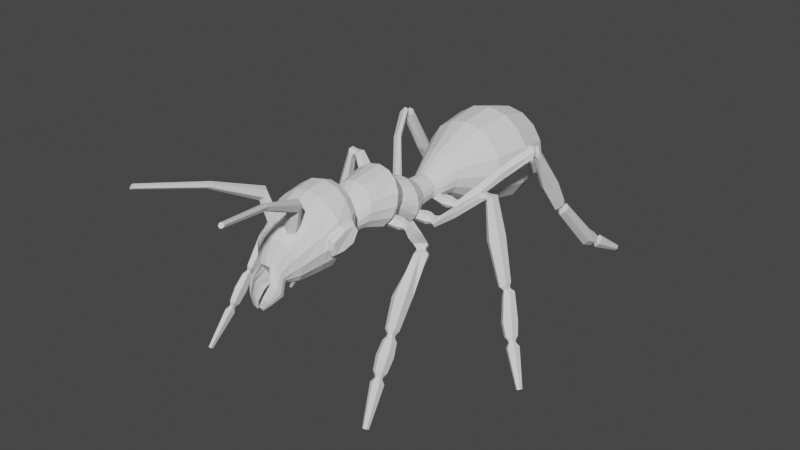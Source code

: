# Source: AntModelOnly.blend  (saved by Blender 3.4.6; exported with 4.5.12 LTS)
import bpy
from mathutils import Matrix  # noqa: F401  (used for matrix-valued properties, if any)

bpy.ops.wm.read_factory_settings(use_empty=True)
scene = bpy.context.scene
scene.name = 'Scene'

# ---- collections
col_model = bpy.data.collections.new('Model'); scene.collection.children.link(col_model)

# ---- world
world_world = bpy.data.worlds.new('World'); scene.world = world_world
world_world.use_nodes = True; world_world.node_tree.nodes.clear()
_N = world_world.node_tree.nodes; _L = world_world.node_tree.links
n0 = _N.new('ShaderNodeOutputWorld'); n0.name = 'World Output'; n0.location = (300, 300)
n1 = _N.new('ShaderNodeBackground'); n1.name = 'Background'; n1.location = (10, 300)
n1.inputs[0].default_value = (0.05088, 0.05088, 0.05088, 1.0)
_L.new(n1.outputs[0], n0.inputs[0])
n0.is_active_output = True
world_world.color = (0.05088, 0.05088, 0.05088)
world_world.use_sun_shadow = False
world_world.sun_shadow_jitter_overblur = 0.0

# ---- meshes
me_circle = bpy.data.meshes.new('Circle')
me_circle.from_pydata([(0.0, 1.721, 1.489), (0.0, 1.599, 1.041), (0.1071, 1.615, 1.066), (0.1903, 1.617, 1.097), (0.211, 1.659, 1.166), (0.2208, 1.683, 1.265), (0.2099, 1.688, 1.373), (0.1865, 1.678, 1.464), (0.1028, 1.714, 1.469), (0.0, 1.518, 1.747), (0.0, 1.419, 0.9799), (0.1385, 1.438, 1.018), (0.2667, 1.469, 1.084), (0.3627, 1.497, 1.205), (0.3925, 1.503, 1.355), (0.3627, 1.509, 1.505), (0.2776, 1.514, 1.632), (0.1502, 1.517, 1.717), (0.0, 1.2, 1.837), (0.0, 1.165, 0.9368), (0.1723, 1.166, 0.9711), (0.3184, 1.17, 1.069), (0.416, 1.176, 1.215), (0.4502, 1.182, 1.387), (0.416, 1.189, 1.559), (0.3184, 1.195, 1.705), (0.1723, 1.198, 1.802), (0.0, 0.849, 1.799), (0.0, 0.8182, 1.006), (0.1518, 0.8194, 1.037), (0.2805, 0.8228, 1.122), (0.3665, 0.8278, 1.251), (0.3967, 0.8336, 1.403), (0.3665, 0.8395, 1.554), (0.2805, 0.8445, 1.683), (0.1518, 0.8479, 1.769), (0.0, 0.4889, 1.64), (0.0, 0.473, 1.23), (0.07862, 0.4736, 1.245), (0.1453, 0.4753, 1.29), (0.1898, 0.4779, 1.356), (0.2054, 0.4809, 1.435), (0.1898, 0.484, 1.513), (0.1453, 0.4866, 1.58), (0.07862, 0.4883, 1.624), (0.0, 0.2652, 1.495), (0.0, 0.2558, 1.254), (0.06934, 0.3128, 1.264), (0.08499, 0.2816, 1.287), (0.1151, 0.2895, 1.316), (0.1207, 0.2605, 1.375), (0.1115, 0.2623, 1.421), (0.08533, 0.2638, 1.46), (0.04618, 0.2648, 1.486), (0.0, 0.1015, 1.498), (0.0, 0.09092, 1.227), (0.08048, 0.02393, 1.224), (0.1044, 0.05333, 1.261), (0.1442, 0.03295, 1.289), (0.1357, 0.09619, 1.363), (0.1254, 0.0982, 1.415), (0.09594, 0.09991, 1.459), (0.05192, 0.1011, 1.488), (0.0, -0.05274, 1.597), (0.0, -0.09155, 1.169), (0.0963, -0.02585, 1.216), (0.136, -0.04624, 1.244), (0.16, -0.01684, 1.281), (0.215, -0.07214, 1.383), (0.1987, -0.06472, 1.465), (0.1521, -0.05842, 1.534), (0.0823, -0.05422, 1.581), (0.0, -0.1552, 1.614), (0.0, -0.2776, 1.319), (0.09988, -0.3544, 1.327), (0.133, -0.3132, 1.366), (0.1839, -0.3352, 1.401), (0.1597, -0.2164, 1.467), (0.1475, -0.193, 1.523), (0.1129, -0.1732, 1.571), (0.0611, -0.1599, 1.603), (0.0, -0.3156, 1.789), (0.0, -0.526, 1.282), (0.1176, -0.4175, 1.323), (0.1685, -0.4395, 1.358), (0.2017, -0.3983, 1.397), (0.2744, -0.4208, 1.535), (0.2535, -0.3806, 1.632), (0.1941, -0.3465, 1.714), (0.105, -0.3237, 1.769), (0.0, -0.6211, 1.747), (0.0, -0.6695, 1.339), (0.07847, -0.6676, 1.355), (0.145, -0.6624, 1.399), (0.1894, -0.6545, 1.465), (0.2051, -0.6453, 1.543), (0.1894, -0.636, 1.621), (0.145, -0.6282, 1.687), (0.07847, -0.6229, 1.731), (0.0, -0.7814, 1.555), (0.0, -0.8538, 1.347), (0.04217, -0.8511, 1.355), (0.07793, -0.8432, 1.377), (0.1018, -0.8315, 1.411), (0.1102, -0.8176, 1.451), (0.1018, -0.8038, 1.491), (0.07793, -0.792, 1.524), (0.04217, -0.7842, 1.547), (0.0, -0.8851, 1.853), (0.0, -0.9665, 1.273), (0.1122, -0.9634, 1.295), (0.2072, -0.9546, 1.358), (0.2708, -0.9414, 1.452), (0.2814, -0.9243, 1.556), (0.2708, -0.9102, 1.674), (0.2072, -0.897, 1.768), (0.1122, -0.8882, 1.831), (0.0, -0.964, 1.883), (0.0, -1.056, 1.227), (0.1269, -1.053, 1.252), (0.2344, -1.043, 1.323), (0.3177, -1.068, 1.506), (0.3325, -1.015, 1.6), (0.3143, -1.031, 1.659), (0.2344, -0.9774, 1.787), (0.1269, -0.9675, 1.858), (0.0, -1.142, 1.858), (0.0, -1.151, 1.196), (0.1269, -1.151, 1.221), (0.2344, -1.15, 1.293), (0.3145, -1.161, 1.461), (0.3545, -1.061, 1.504), (0.3063, -1.149, 1.693), (0.2344, -1.143, 1.761), (0.1269, -1.142, 1.833), (0.0, -1.305, 1.782), (0.0, -1.252, 1.192), (0.1134, -1.254, 1.214), (0.2096, -1.26, 1.278), (0.2916, -1.24, 1.443), (0.304, -1.269, 1.494), (0.2906, -1.249, 1.576), (0.1445, -1.386, 1.675), (0.09789, -1.372, 1.708), (0.0, -1.542, 1.614), (0.0, -1.408, 1.192), (0.08471, -1.413, 1.208), (0.1565, -1.428, 1.254), (0.2045, -1.449, 1.322), (0.2214, -1.475, 1.403), (0.2045, -1.5, 1.484), (0.1427, -1.434, 1.641), (0.0943, -1.466, 1.639), (0.0, -1.626, 1.417), (0.0, -1.484, 1.221), (0.04622, -1.49, 1.228), (0.0854, -1.505, 1.249), (0.1116, -1.528, 1.281), (0.1208, -1.555, 1.319), (0.1116, -1.582, 1.356), (0.0854, -1.605, 1.388), (0.04622, -1.62, 1.409), (0.09927, 1.764, 1.331), (0.0, 1.785, 1.327), (0.1022, 1.751, 1.227), (0.0, 1.773, 1.211), (0.1025, 1.699, 1.14), (0.0, 1.702, 1.122), (0.0, -1.593, 1.372), (0.0, -1.555, 1.319), (0.0, -1.517, 1.266), (0.06332, -1.59, 1.368), (0.06933, -1.555, 1.319), (0.05969, -1.529, 1.26), (0.09067, -1.562, 1.142), (0.1299, -1.577, 1.164), (0.156, -1.6, 1.195), (0.1652, -1.627, 1.233), (0.152, -1.653, 1.269), (0.1143, -1.668, 1.291), (0.09061, -1.672, 1.294), (0.09568, -1.656, 1.273), (0.1138, -1.627, 1.233), (0.1078, -1.592, 1.184), (0.06167, -1.654, 1.095), (0.08309, -1.662, 1.107), (0.09741, -1.675, 1.124), (0.1024, -1.69, 1.145), (0.09741, -1.704, 1.165), (0.08309, -1.717, 1.182), (0.06167, -1.725, 1.194), (0.07102, -1.709, 1.171), (0.07431, -1.69, 1.145), (0.07102, -1.67, 1.118), (0.02536, -1.696, 1.06), (0.03672, -1.701, 1.067), (0.04431, -1.707, 1.076), (0.04697, -1.715, 1.087), (0.04431, -1.723, 1.098), (0.03672, -1.73, 1.107), (0.02536, -1.734, 1.113), (0.03032, -1.725, 1.101), (0.03206, -1.715, 1.087), (0.03032, -1.705, 1.072), (0.3297, -1.009, 1.556), (0.3055, -1.028, 1.43), (0.3063, -0.9924, 1.681), (0.3063, -1.148, 1.4), (0.3174, -1.14, 1.65), (0.2911, -1.304, 1.483), (0.2739, -1.268, 1.374), (0.2739, -1.289, 1.6), (0.3698, -1.007, 1.604), (0.3529, -1.029, 1.661), (0.3468, -1.16, 1.461), (0.329, -1.243, 1.44), (0.3297, -1.261, 1.499), (0.3269, -1.261, 1.576), (0.3486, -1.139, 1.644), (0.3879, -1.069, 1.507), (0.3944, -1.025, 1.595), (0.3797, -1.048, 1.643), (0.3713, -1.158, 1.468), (0.3553, -1.227, 1.459), (0.3514, -1.251, 1.504), (0.3626, -1.252, 1.565), (0.3703, -1.14, 1.629), (0.1134, -1.303, 1.76), (0.2096, -1.297, 1.696), (0.08471, -1.537, 1.598), (0.04948, -1.404, 1.705), (0.1565, -1.522, 1.552), (0.04768, -1.452, 1.671), (0.217, -1.419, 1.903), (0.1704, -1.414, 1.938), (0.2152, -1.455, 1.857), (0.1668, -1.486, 1.846), (0.122, -1.445, 1.927), (0.1202, -1.481, 1.881), (0.3072, -1.836, 2.075), (0.2833, -1.833, 2.092), (0.3063, -1.854, 2.051), (0.2814, -1.87, 2.045), (0.2585, -1.849, 2.087), (0.2575, -1.868, 2.063), (0.4741, -2.379, 2.201), (0.4563, -2.377, 2.215), (0.4734, -2.393, 2.184), (0.4549, -2.405, 2.179), (0.4378, -2.389, 2.21), (0.4371, -2.403, 2.193), (0.1129, -0.2597, 1.363), (0.0611, -0.273, 1.331), (0.1475, -0.2398, 1.41), (0.1941, -0.4952, 1.356), (0.105, -0.518, 1.301), (0.2535, -0.4611, 1.438), (0.09594, 0.09247, 1.267), (0.05192, 0.09133, 1.237), (0.1254, 0.09417, 1.311), (0.1521, -0.08586, 1.231), (0.0823, -0.09007, 1.185), (0.1987, -0.07957, 1.301), (0.1202, 0.384, 1.29), (0.1297, 0.3286, 1.32), (0.17, 0.3886, 1.41), (0.157, 0.3912, 1.475), (0.1202, 0.3933, 1.53), (0.06504, 0.3947, 1.567), (0.0, 0.382, 1.24), (0.0, 0.3952, 1.579), (0.08385, 0.3519, 1.269), (0.08533, 0.2572, 1.289), (0.04618, 0.2562, 1.263), (0.1115, 0.2587, 1.329), (0.157, 0.3861, 1.345), (0.06504, 0.3825, 1.253), (0.114, 0.3598, 1.297), (0.227, -0.3544, 1.327), (0.227, -0.3132, 1.366), (0.227, -0.3352, 1.401), (0.227, -0.4175, 1.323), (0.227, -0.4395, 1.358), (0.227, -0.3983, 1.397), (0.7402, -0.9986, 1.153), (0.7927, -0.9391, 1.134), (0.7978, -0.863, 1.084), (0.7503, -0.8463, 1.052), (0.6927, -0.982, 1.121), (0.6978, -0.9057, 1.071), (0.8518, -1.496, 0.2523), (0.8693, -1.479, 0.2438), (0.8852, -1.486, 0.2514), (0.8501, -1.52, 0.2683), (0.866, -1.526, 0.2759), (0.8835, -1.51, 0.2674), (0.2766, -0.3544, 1.327), (0.3729, -0.3544, 1.327), (0.3129, -0.36, 1.336), (0.3366, -0.36, 1.336), (0.3729, -0.3132, 1.366), (0.2766, -0.3132, 1.366), (0.3366, -0.3295, 1.365), (0.3129, -0.3295, 1.365), (0.3729, -0.3352, 1.401), (0.2766, -0.3352, 1.401), (0.3366, -0.3458, 1.391), (0.3129, -0.3458, 1.391), (0.3729, -0.4175, 1.323), (0.2766, -0.4175, 1.323), (0.3366, -0.4069, 1.333), (0.3129, -0.4069, 1.333), (0.2766, -0.4395, 1.358), (0.3729, -0.4395, 1.358), (0.3129, -0.4232, 1.359), (0.3366, -0.4232, 1.359), (0.2766, -0.3983, 1.397), (0.3729, -0.3983, 1.397), (0.3129, -0.3926, 1.388), (0.3366, -0.3926, 1.388), (0.6661, -0.5895, 1.37), (0.7089, -0.6376, 1.32), (0.6871, -0.6177, 1.362), (0.6959, -0.6277, 1.352), (0.757, -0.6131, 1.337), (0.7143, -0.565, 1.387), (0.7259, -0.6125, 1.362), (0.717, -0.6025, 1.373), (0.7676, -0.6373, 1.369), (0.7248, -0.5892, 1.419), (0.7324, -0.6275, 1.382), (0.7235, -0.6175, 1.393), (0.6713, -0.6864, 1.334), (0.6286, -0.6383, 1.385), (0.6726, -0.658, 1.361), (0.6637, -0.6481, 1.371), (0.6391, -0.6625, 1.417), (0.6819, -0.7106, 1.366), (0.6703, -0.6631, 1.391), (0.6791, -0.6731, 1.381), (0.6872, -0.6379, 1.434), (0.73, -0.6861, 1.384), (0.7002, -0.6478, 1.402), (0.709, -0.6578, 1.392), (0.7336, -1.056, 0.8692), (0.7494, -1.104, 0.7994), (0.7548, -1.082, 0.8485), (0.7578, -1.091, 0.8352), (0.7878, -1.066, 0.7819), (0.7719, -1.018, 0.8517), (0.7798, -1.069, 0.8252), (0.7768, -1.06, 0.8385), (0.8225, -1.081, 0.7997), (0.8066, -1.033, 0.8695), (0.7997, -1.078, 0.8354), (0.7967, -1.068, 0.8487), (0.7457, -1.157, 0.8346), (0.7299, -1.109, 0.9044), (0.7557, -1.121, 0.8554), (0.7526, -1.112, 0.8688), (0.7645, -1.123, 0.9222), (0.7804, -1.171, 0.8524), (0.7725, -1.12, 0.879), (0.7756, -1.129, 0.8656), (0.8029, -1.085, 0.9048), (0.8188, -1.133, 0.835), (0.7946, -1.098, 0.869), (0.7976, -1.108, 0.8556), (0.7686, -1.242, 0.6002), (0.7812, -1.29, 0.5299), (0.7892, -1.268, 0.579), (0.7915, -1.277, 0.566), (0.8198, -1.253, 0.5113), (0.8072, -1.204, 0.5816), (0.813, -1.256, 0.5556), (0.8107, -1.247, 0.5687), (0.8547, -1.268, 0.528), (0.8421, -1.22, 0.5983), (0.8325, -1.265, 0.5649), (0.8301, -1.256, 0.578), (0.7775, -1.342, 0.5653), (0.7648, -1.294, 0.6356), (0.7895, -1.306, 0.5857), (0.7871, -1.297, 0.5987), (0.7998, -1.309, 0.6524), (0.8124, -1.358, 0.5821), (0.8065, -1.306, 0.608), (0.8089, -1.315, 0.595), (0.8384, -1.272, 0.6337), (0.851, -1.32, 0.5634), (0.8281, -1.285, 0.5977), (0.8304, -1.294, 0.5846), (0.5651, -0.4323, 1.333), (0.541, -0.4987, 1.306), (0.5056, -0.5412, 1.342), (0.5484, -0.4369, 1.378), (0.5098, -0.5101, 1.396), (0.499, -0.5526, 1.376), (0.7985, -1.122, 0.6727), (0.7501, -1.169, 0.6954), (0.7455, -1.235, 0.7397), (0.8421, -1.141, 0.6944), (0.8375, -1.206, 0.7388), (0.7891, -1.254, 0.7614), (0.8165, -1.393, 0.3911), (0.8138, -1.431, 0.4168), (0.8446, -1.366, 0.3776), (0.87, -1.377, 0.3897), (0.8672, -1.415, 0.4154), (0.8392, -1.442, 0.429), (0.2032, 0.03441, 1.218), (0.2032, 0.07559, 1.257), (0.2032, 0.0536, 1.293), (0.2032, -0.02876, 1.215), (0.2032, -0.05075, 1.25), (0.2032, -0.009572, 1.289), (0.8285, 0.08851, 1.188), (0.881, 0.148, 1.207), (0.8861, 0.2392, 1.208), (0.8386, 0.271, 1.192), (0.781, 0.1203, 1.171), (0.7861, 0.2115, 1.173), (1.305, -0.09338, 0.04932), (1.323, -0.07479, 0.05194), (1.336, -0.0836, 0.06194), (1.301, -0.1208, 0.05671), (1.315, -0.1296, 0.06671), (1.332, -0.111, 0.06933), (0.2528, 0.03441, 1.218), (0.3491, 0.03441, 1.218), (0.2891, 0.02872, 1.227), (0.3129, 0.02872, 1.227), (0.3491, 0.07559, 1.257), (0.2528, 0.07559, 1.257), (0.3129, 0.05924, 1.256), (0.2891, 0.05924, 1.256), (0.3491, 0.0536, 1.293), (0.2528, 0.0536, 1.293), (0.3129, 0.04294, 1.283), (0.2891, 0.04294, 1.283), (0.3491, -0.02876, 1.215), (0.2528, -0.02876, 1.215), (0.3129, -0.01811, 1.225), (0.2891, -0.01811, 1.225), (0.2528, -0.05075, 1.25), (0.3491, -0.05075, 1.25), (0.2891, -0.03441, 1.251), (0.3129, -0.03441, 1.251), (0.2528, -0.009572, 1.289), (0.3491, -0.009572, 1.289), (0.2891, -0.003883, 1.28), (0.3129, -0.003883, 1.28), (0.6849, 0.2209, 1.484), (0.738, 0.2164, 1.495), (0.7118, 0.2136, 1.5), (0.7287, 0.2118, 1.501), (0.7655, 0.258, 1.522), (0.6452, 0.2291, 1.488), (0.7306, 0.2377, 1.525), (0.7135, 0.2392, 1.524), (0.7863, 0.2368, 1.551), (0.6607, 0.2379, 1.547), (0.7284, 0.2244, 1.547), (0.7116, 0.2262, 1.546), (0.7311, 0.1544, 1.496), (0.6861, 0.1621, 1.483), (0.7246, 0.1727, 1.499), (0.7078, 0.1745, 1.498), (0.6721, 0.1409, 1.516), (0.7513, 0.1431, 1.52), (0.7056, 0.1612, 1.52), (0.7224, 0.1607, 1.52), (0.6635, 0.1825, 1.554), (0.7794, 0.1745, 1.553), (0.7075, 0.1871, 1.544), (0.7243, 0.1853, 1.545), (0.9284, 0.1666, 0.7991), (0.9704, 0.1666, 0.7239), (0.9585, 0.1572, 0.7761), (0.9665, 0.1572, 0.7617), (1.005, 0.2078, 0.7429), (0.9624, 0.2078, 0.8182), (0.9861, 0.1809, 0.7726), (0.9781, 0.1809, 0.787), (1.035, 0.1858, 0.7602), (0.9933, 0.1858, 0.8354), (1.004, 0.1683, 0.7825), (0.9957, 0.1683, 0.7969), (0.9671, 0.1034, 0.722), (0.9251, 0.1034, 0.7973), (0.9647, 0.121, 0.7606), (0.9566, 0.121, 0.775), (0.9559, 0.08145, 0.8145), (0.998, 0.08145, 0.7393), (0.9743, 0.1084, 0.7849), (0.9823, 0.1084, 0.7705), (0.99, 0.1226, 0.8336), (1.032, 0.1226, 0.7583), (0.9939, 0.132, 0.7958), (1.002, 0.132, 0.7814), (1.097, 0.04745, 0.4088), (1.135, 0.02182, 0.3357), (1.125, 0.02839, 0.3888), (1.132, 0.02364, 0.3753), (1.173, 0.06281, 0.3415), (1.135, 0.08845, 0.4146), (1.154, 0.04646, 0.3785), (1.147, 0.05121, 0.392), (1.203, 0.04339, 0.3635), (1.165, 0.06902, 0.4367), (1.17, 0.03565, 0.3908), (1.163, 0.0404, 0.4043), (1.125, -0.03861, 0.352), (1.087, -0.01297, 0.4251), (1.127, -0.009986, 0.3843), (1.12, -0.005231, 0.3979), (1.117, -0.0324, 0.4472), (1.155, -0.05803, 0.374), (1.136, -0.01604, 0.4102), (1.143, -0.0208, 0.3966), (1.155, 0.0086, 0.453), (1.193, -0.01703, 0.3798), (1.158, 0.006776, 0.4134), (1.165, 0.002021, 0.3998), (0.4939, 0.1926, 1.369), (0.4986, 0.1528, 1.319), (0.4966, 0.04664, 1.317), (0.475, 0.1776, 1.402), (0.4668, 0.08177, 1.399), (0.4806, 0.01114, 1.357), (1.092, 0.1404, 0.5173), (1.043, 0.08865, 0.5093), (1.032, 0.01278, 0.5297), (1.128, 0.1163, 0.5457), (1.116, 0.04039, 0.5661), (1.068, -0.01135, 0.5581), (1.22, -0.03578, 0.1925), (1.213, -0.07969, 0.2043), (1.248, -0.005988, 0.1967), (1.27, -0.0201, 0.2127), (1.263, -0.06401, 0.2246), (1.235, -0.0938, 0.2204), (0.1941, 0.3353, 1.254), (0.1903, 0.3658, 1.293), (0.1938, 0.3524, 1.328), (0.1941, 0.2721, 1.251), (0.1941, 0.2501, 1.286), (0.1956, 0.2847, 1.327), (0.7073, 1.056, 1.29), (0.7599, 1.115, 1.309), (0.7649, 1.206, 1.31), (0.7174, 1.238, 1.294), (0.6598, 1.087, 1.273), (0.6649, 1.179, 1.275), (0.819, 2.285, 0.2463), (0.8365, 2.293, 0.2636), (0.8523, 2.286, 0.2563), (0.8173, 2.271, 0.2216), (0.8331, 2.264, 0.2143), (0.8506, 2.271, 0.2316), (0.2437, 0.3353, 1.254), (0.3548, 0.365, 1.286), (0.2813, 0.3302, 1.263), (0.3087, 0.3318, 1.26), (0.339, 0.3742, 1.335), (0.2416, 0.3643, 1.293), (0.3061, 0.3612, 1.291), (0.28, 0.3598, 1.292), (0.3382, 0.3395, 1.342), (0.2435, 0.3524, 1.328), (0.3111, 0.3482, 1.314), (0.2811, 0.3444, 1.318), (0.3751, 0.323, 1.241), (0.2437, 0.2721, 1.251), (0.31, 0.286, 1.256), (0.2821, 0.2837, 1.259), (0.2437, 0.2501, 1.286), (0.3713, 0.2862, 1.249), (0.2822, 0.2674, 1.285), (0.3101, 0.2699, 1.282), (0.245, 0.2843, 1.327), (0.3517, 0.3011, 1.296), (0.2823, 0.2969, 1.315), (0.3117, 0.3046, 1.309), (0.6567, 0.8344, 1.701), (0.6608, 0.911, 1.673), (0.6739, 0.8647, 1.692), (0.6747, 0.8806, 1.686), (0.6645, 0.9303, 1.726), (0.6605, 0.8537, 1.754), (0.6771, 0.8926, 1.719), (0.6762, 0.8767, 1.725), (0.7057, 0.9303, 1.732), (0.7016, 0.8537, 1.76), (0.7026, 0.8926, 1.723), (0.7018, 0.8768, 1.729), (0.6982, 0.8917, 1.626), (0.6941, 0.8151, 1.654), (0.698, 0.8686, 1.657), (0.6972, 0.8527, 1.663), (0.7353, 0.8151, 1.66), (0.7393, 0.8917, 1.632), (0.7227, 0.8527, 1.666), (0.7236, 0.8686, 1.661), (0.739, 0.8344, 1.713), (0.7431, 0.911, 1.685), (0.7251, 0.8648, 1.7), (0.7259, 0.8806, 1.694), (0.7007, 1.317, 1.062), (0.7166, 1.371, 0.9963), (0.7219, 1.33, 1.032), (0.7249, 1.34, 1.019), (0.755, 1.398, 1.028), (0.7391, 1.344, 1.094), (0.747, 1.356, 1.037), (0.7439, 1.346, 1.05), (0.7896, 1.377, 1.019), (0.7738, 1.323, 1.085), (0.7669, 1.344, 1.032), (0.7638, 1.333, 1.045), (0.7129, 1.323, 0.9557), (0.697, 1.269, 1.021), (0.7228, 1.312, 0.9957), (0.7198, 1.302, 1.008), (0.7317, 1.248, 1.012), (0.7476, 1.301, 0.9468), (0.7397, 1.29, 1.003), (0.7427, 1.3, 0.9905), (0.7701, 1.275, 1.044), (0.7859, 1.329, 0.9785), (0.7617, 1.306, 1.021), (0.7647, 1.316, 1.009), (0.7357, 1.922, 0.4785), (0.7483, 1.995, 0.4345), (0.7563, 1.945, 0.4534), (0.7587, 1.959, 0.4452), (0.787, 2.012, 0.4727), (0.7743, 1.939, 0.5167), (0.7802, 1.968, 0.4665), (0.7778, 1.954, 0.4747), (0.8219, 1.996, 0.4566), (0.8092, 1.923, 0.5005), (0.7996, 1.959, 0.4575), (0.7973, 1.945, 0.4657), (0.7446, 1.963, 0.3801), (0.732, 1.89, 0.424), (0.7566, 1.941, 0.4149), (0.7542, 1.927, 0.4231), (0.7669, 1.874, 0.4078), (0.7795, 1.948, 0.3639), (0.7737, 1.918, 0.4141), (0.776, 1.932, 0.4059), (0.8055, 1.891, 0.4461), (0.8182, 1.964, 0.4021), (0.7952, 1.927, 0.4354), (0.7975, 1.941, 0.4272), (0.5539, 0.6209, 1.611), (0.5562, 0.6316, 1.571), (0.5748, 0.6216, 1.524), (0.5665, 0.5855, 1.615), (0.601, 0.5792, 1.58), (0.6008, 0.6011, 1.513), (0.7656, 1.842, 0.5932), (0.7172, 1.823, 0.5448), (0.7126, 1.783, 0.4764), (0.8093, 1.822, 0.5733), (0.8046, 1.782, 0.505), (0.7563, 1.762, 0.4565), (0.7836, 2.14, 0.3404), (0.7809, 2.117, 0.3008), (0.8117, 2.152, 0.3682), (0.8371, 2.141, 0.3564), (0.8344, 2.117, 0.3169), (0.8063, 2.106, 0.2891)], [], [(5, 14, 13, 4), (6, 15, 14, 5), (7, 16, 15, 6), (8, 17, 16, 7), (0, 9, 17, 8), (2, 11, 10, 1), (3, 12, 11, 2), (4, 13, 12, 3), (13, 22, 21, 12), (14, 23, 22, 13), (15, 24, 23, 14), (16, 25, 24, 15), (17, 26, 25, 16), (9, 18, 26, 17), (11, 20, 19, 10), (12, 21, 20, 11), (18, 27, 35, 26), (20, 29, 28, 19), (21, 30, 29, 20), (22, 31, 30, 21), (23, 32, 31, 22), (24, 33, 32, 23), (25, 34, 33, 24), (26, 35, 34, 25), (34, 43, 42, 33), (35, 44, 43, 34), (27, 36, 44, 35), (29, 38, 37, 28), (30, 39, 38, 29), (31, 40, 39, 30), (32, 41, 40, 31), (33, 42, 41, 32), (265, 50, 274, 275), (266, 51, 50, 265), (267, 52, 51, 266), (268, 53, 52, 267), (270, 45, 53, 268), (276, 273, 46, 269), (45, 54, 62, 53), (273, 258, 55, 46), (272, 257, 258, 273), (274, 259, 257, 272), (50, 59, 259, 274), (51, 60, 59, 50), (52, 61, 60, 51), (53, 62, 61, 52), (61, 70, 69, 60), (62, 71, 70, 61), (54, 63, 71, 62), (258, 261, 64, 55), (59, 68, 262, 259), (60, 69, 68, 59), (262, 253, 251, 260), (68, 77, 253, 262), (69, 78, 77, 68), (70, 79, 78, 69), (71, 80, 79, 70), (63, 72, 80, 71), (261, 252, 73, 64), (260, 251, 252, 261), (72, 81, 89, 80), (252, 255, 82, 73), (77, 86, 256, 253), (78, 87, 86, 77), (79, 88, 87, 78), (80, 89, 88, 79), (88, 97, 96, 87), (89, 98, 97, 88), (81, 90, 98, 89), (255, 92, 91, 82), (254, 93, 92, 255), (256, 94, 93, 254), (86, 95, 94, 256), (87, 96, 95, 86), (95, 104, 103, 94), (96, 105, 104, 95), (97, 106, 105, 96), (98, 107, 106, 97), (90, 99, 107, 98), (92, 101, 100, 91), (93, 102, 101, 92), (94, 103, 102, 93), (101, 110, 109, 100), (102, 111, 110, 101), (103, 112, 111, 102), (104, 113, 112, 103), (105, 114, 113, 104), (106, 115, 114, 105), (107, 116, 115, 106), (99, 108, 116, 107), (115, 124, 206, 114), (116, 125, 124, 115), (108, 117, 125, 116), (110, 119, 118, 109), (111, 120, 119, 110), (112, 205, 120, 111), (113, 204, 205, 112), (114, 206, 204, 113), (121, 131, 214, 130), (139, 215, 216, 140), (124, 133, 132, 206), (125, 134, 133, 124), (117, 126, 134, 125), (119, 128, 127, 118), (120, 129, 128, 119), (205, 207, 129, 120), (128, 137, 136, 127), (129, 138, 137, 128), (207, 210, 138, 129), (130, 214, 215, 139), (123, 213, 212, 122), (133, 228, 211, 132), (134, 227, 228, 133), (126, 135, 227, 134), (228, 231, 150, 211), (151, 235, 236, 152), (142, 233, 235, 151), (137, 146, 145, 136), (138, 147, 146, 137), (210, 148, 147, 138), (209, 149, 148, 210), (211, 150, 149, 209), (149, 158, 157, 148), (150, 159, 158, 149), (231, 160, 159, 150), (229, 161, 160, 231), (144, 153, 161, 229), (146, 155, 154, 145), (147, 156, 155, 146), (148, 157, 156, 147), (8, 7, 6, 162), (162, 6, 5, 164), (164, 5, 4, 166), (166, 4, 3, 2), (0, 8, 162, 163), (163, 162, 164, 165), (165, 164, 166, 167), (167, 166, 2, 1), (153, 168, 171, 161), (155, 174, 183, 173), (168, 169, 172, 171), (158, 177, 176, 157), (169, 170, 173, 172), (161, 180, 179, 160), (170, 154, 155, 173), (173, 183, 182, 172), (159, 178, 177, 158), (156, 175, 174, 155), (171, 181, 180, 161), (160, 179, 178, 159), (157, 176, 175, 156), (172, 182, 181, 171), (183, 193, 192, 182), (180, 190, 189, 179), (174, 184, 193, 183), (177, 187, 186, 176), (181, 191, 190, 180), (176, 186, 185, 175), (178, 188, 187, 177), (175, 185, 184, 174), (182, 192, 191, 181), (179, 189, 188, 178), (190, 200, 199, 189), (185, 195, 194, 184), (184, 194, 203, 193), (191, 201, 200, 190), (188, 198, 197, 187), (187, 197, 196, 186), (192, 202, 201, 191), (189, 199, 198, 188), (186, 196, 195, 185), (193, 203, 202, 192), (195, 196, 203, 194), (196, 197, 202, 203), (197, 198, 201, 202), (198, 199, 200, 201), (121, 205, 204, 122), (122, 204, 206, 123), (130, 207, 205, 121), (123, 206, 132, 208), (140, 209, 210, 139), (141, 211, 209, 140), (139, 210, 207, 130), (208, 132, 211, 141), (122, 212, 131, 121), (141, 217, 218, 208), (140, 216, 217, 141), (208, 218, 213, 123), (218, 226, 221, 213), (217, 225, 226, 218), (216, 224, 225, 217), (131, 219, 222, 214), (214, 222, 223, 215), (213, 221, 220, 212), (215, 223, 224, 216), (212, 220, 219, 131), (222, 219, 220, 221, 226, 225, 224, 223), (142, 228, 227, 143), (143, 227, 135, 230), (152, 229, 231, 151), (232, 144, 229, 152), (151, 231, 228, 142), (230, 135, 144, 232), (232, 238, 237, 230), (143, 234, 233, 142), (152, 236, 238, 232), (230, 237, 234, 143), (236, 242, 244, 238), (237, 243, 240, 234), (238, 244, 243, 237), (233, 239, 241, 235), (235, 241, 242, 236), (234, 240, 239, 233), (239, 245, 247, 241), (241, 247, 248, 242), (240, 246, 245, 239), (242, 248, 250, 244), (243, 249, 246, 240), (244, 250, 249, 243), (245, 246, 248, 247), (246, 249, 250, 248), (74, 252, 251, 75), (75, 251, 253, 76), (84, 254, 255, 83), (85, 256, 254, 84), (83, 255, 252, 74), (76, 253, 256, 85), (56, 258, 257, 57), (57, 257, 259, 58), (66, 260, 261, 65), (67, 262, 260, 66), (65, 261, 258, 56), (58, 259, 262, 67), (39, 263, 276, 38), (38, 276, 269, 37), (36, 270, 268, 44), (44, 268, 267, 43), (43, 267, 266, 42), (42, 266, 265, 41), (41, 265, 275, 40), (40, 275, 263, 39), (48, 272, 273, 47), (49, 274, 272, 48), (264, 275, 274, 49), (47, 273, 276, 271), (271, 276, 263, 277), (277, 263, 275, 264), (409, 294, 295, 408), (405, 293, 294, 409), (293, 290, 295, 294), (281, 309, 312, 282), (279, 301, 296, 278), (283, 316, 305, 280), (282, 312, 316, 283), (280, 305, 301, 279), (278, 296, 309, 281), (395, 329, 325, 392), (407, 292, 291, 406), (394, 333, 336, 397), (393, 320, 333, 394), (396, 340, 329, 395), (397, 336, 340, 396), (289, 344, 357, 288), (285, 364, 353, 286), (284, 360, 364, 285), (286, 353, 349, 287), (408, 295, 292, 407), (288, 357, 360, 284), (406, 291, 290, 404), (400, 381, 384, 403), (399, 368, 381, 400), (402, 388, 377, 401), (403, 384, 388, 402), (401, 377, 373, 398), (301, 303, 298, 296), (303, 302, 299, 298), (302, 300, 297, 299), (305, 307, 303, 301), (307, 306, 302, 303), (306, 304, 300, 302), (309, 311, 314, 312), (311, 310, 315, 314), (310, 308, 313, 315), (312, 314, 318, 316), (314, 315, 319, 318), (315, 313, 317, 319), (296, 298, 311, 309), (298, 299, 310, 311), (299, 297, 308, 310), (316, 318, 307, 305), (318, 319, 306, 307), (319, 317, 304, 306), (287, 349, 344, 289), (325, 327, 322, 320), (327, 326, 323, 322), (326, 324, 321, 323), (329, 331, 327, 325), (331, 330, 326, 327), (330, 328, 324, 326), (333, 335, 338, 336), (335, 334, 339, 338), (334, 332, 337, 339), (336, 338, 342, 340), (338, 339, 343, 342), (339, 337, 341, 343), (320, 322, 335, 333), (322, 323, 334, 335), (323, 321, 332, 334), (340, 342, 331, 329), (342, 343, 330, 331), (343, 341, 328, 330), (392, 325, 320, 393), (349, 351, 346, 344), (351, 350, 347, 346), (350, 348, 345, 347), (353, 355, 351, 349), (355, 354, 350, 351), (354, 352, 348, 350), (357, 359, 362, 360), (359, 358, 363, 362), (358, 356, 361, 363), (360, 362, 366, 364), (362, 363, 367, 366), (363, 361, 365, 367), (344, 346, 359, 357), (346, 347, 358, 359), (347, 345, 356, 358), (364, 366, 355, 353), (366, 367, 354, 355), (367, 365, 352, 354), (404, 290, 293, 405), (373, 375, 370, 368), (375, 374, 371, 370), (374, 372, 369, 371), (377, 379, 375, 373), (379, 378, 374, 375), (378, 376, 372, 374), (381, 383, 386, 384), (383, 382, 387, 386), (382, 380, 385, 387), (384, 386, 390, 388), (386, 387, 391, 390), (387, 385, 389, 391), (368, 370, 383, 381), (370, 371, 382, 383), (371, 369, 380, 382), (388, 390, 379, 377), (390, 391, 378, 379), (391, 389, 376, 378), (398, 373, 368, 399), (290, 291, 292, 295), (324, 287, 289, 321), (332, 288, 284, 337), (328, 286, 287, 324), (337, 284, 285, 341), (341, 285, 286, 328), (321, 289, 288, 332), (300, 392, 393, 297), (313, 397, 396, 317), (317, 396, 395, 304), (297, 393, 394, 308), (308, 394, 397, 313), (304, 395, 392, 300), (348, 398, 399, 345), (352, 401, 398, 348), (361, 403, 402, 365), (365, 402, 401, 352), (345, 399, 400, 356), (356, 400, 403, 361), (369, 404, 405, 380), (372, 406, 404, 369), (389, 408, 407, 376), (376, 407, 406, 372), (380, 405, 409, 385), (385, 409, 408, 389), (541, 426, 427, 540), (537, 425, 426, 541), (425, 422, 427, 426), (413, 441, 444, 414), (411, 433, 428, 410), (415, 448, 437, 412), (414, 444, 448, 415), (412, 437, 433, 411), (410, 428, 441, 413), (527, 461, 457, 524), (539, 424, 423, 538), (526, 465, 468, 529), (525, 452, 465, 526), (528, 472, 461, 527), (529, 468, 472, 528), (421, 476, 489, 420), (417, 496, 485, 418), (416, 492, 496, 417), (418, 485, 481, 419), (540, 427, 424, 539), (420, 489, 492, 416), (538, 423, 422, 536), (532, 513, 516, 535), (531, 500, 513, 532), (534, 520, 509, 533), (535, 516, 520, 534), (533, 509, 505, 530), (433, 435, 430, 428), (435, 434, 431, 430), (434, 432, 429, 431), (437, 439, 435, 433), (439, 438, 434, 435), (438, 436, 432, 434), (441, 443, 446, 444), (443, 442, 447, 446), (442, 440, 445, 447), (444, 446, 450, 448), (446, 447, 451, 450), (447, 445, 449, 451), (428, 430, 443, 441), (430, 431, 442, 443), (431, 429, 440, 442), (448, 450, 439, 437), (450, 451, 438, 439), (451, 449, 436, 438), (419, 481, 476, 421), (457, 459, 454, 452), (459, 458, 455, 454), (458, 456, 453, 455), (461, 463, 459, 457), (463, 462, 458, 459), (462, 460, 456, 458), (465, 467, 470, 468), (467, 466, 471, 470), (466, 464, 469, 471), (468, 470, 474, 472), (470, 471, 475, 474), (471, 469, 473, 475), (452, 454, 467, 465), (454, 455, 466, 467), (455, 453, 464, 466), (472, 474, 463, 461), (474, 475, 462, 463), (475, 473, 460, 462), (524, 457, 452, 525), (481, 483, 478, 476), (483, 482, 479, 478), (482, 480, 477, 479), (485, 487, 483, 481), (487, 486, 482, 483), (486, 484, 480, 482), (489, 491, 494, 492), (491, 490, 495, 494), (490, 488, 493, 495), (492, 494, 498, 496), (494, 495, 499, 498), (495, 493, 497, 499), (476, 478, 491, 489), (478, 479, 490, 491), (479, 477, 488, 490), (496, 498, 487, 485), (498, 499, 486, 487), (499, 497, 484, 486), (536, 422, 425, 537), (505, 507, 502, 500), (507, 506, 503, 502), (506, 504, 501, 503), (509, 511, 507, 505), (511, 510, 506, 507), (510, 508, 504, 506), (513, 515, 518, 516), (515, 514, 519, 518), (514, 512, 517, 519), (516, 518, 522, 520), (518, 519, 523, 522), (519, 517, 521, 523), (500, 502, 515, 513), (502, 503, 514, 515), (503, 501, 512, 514), (520, 522, 511, 509), (522, 523, 510, 511), (523, 521, 508, 510), (530, 505, 500, 531), (422, 423, 424, 427), (456, 419, 421, 453), (464, 420, 416, 469), (460, 418, 419, 456), (469, 416, 417, 473), (473, 417, 418, 460), (453, 421, 420, 464), (432, 524, 525, 429), (445, 529, 528, 449), (449, 528, 527, 436), (429, 525, 526, 440), (440, 526, 529, 445), (436, 527, 524, 432), (480, 530, 531, 477), (484, 533, 530, 480), (493, 535, 534, 497), (497, 534, 533, 484), (477, 531, 532, 488), (488, 532, 535, 493), (501, 536, 537, 512), (504, 538, 536, 501), (521, 540, 539, 508), (508, 539, 538, 504), (512, 537, 541, 517), (517, 541, 540, 521), (673, 558, 559, 672), (669, 557, 558, 673), (557, 554, 559, 558), (545, 573, 576, 546), (543, 565, 560, 542), (547, 580, 569, 544), (546, 576, 580, 547), (544, 569, 565, 543), (542, 560, 573, 545), (659, 593, 589, 656), (671, 556, 555, 670), (658, 597, 600, 661), (657, 584, 597, 658), (660, 604, 593, 659), (661, 600, 604, 660), (553, 608, 621, 552), (549, 628, 617, 550), (548, 624, 628, 549), (550, 617, 613, 551), (672, 559, 556, 671), (552, 621, 624, 548), (670, 555, 554, 668), (664, 645, 648, 667), (663, 632, 645, 664), (666, 652, 641, 665), (667, 648, 652, 666), (665, 641, 637, 662), (565, 567, 562, 560), (567, 566, 563, 562), (566, 564, 561, 563), (569, 571, 567, 565), (571, 570, 566, 567), (570, 568, 564, 566), (573, 575, 578, 576), (575, 574, 579, 578), (574, 572, 577, 579), (576, 578, 582, 580), (578, 579, 583, 582), (579, 577, 581, 583), (560, 562, 575, 573), (562, 563, 574, 575), (563, 561, 572, 574), (580, 582, 571, 569), (582, 583, 570, 571), (583, 581, 568, 570), (551, 613, 608, 553), (589, 591, 586, 584), (591, 590, 587, 586), (590, 588, 585, 587), (593, 595, 591, 589), (595, 594, 590, 591), (594, 592, 588, 590), (597, 599, 602, 600), (599, 598, 603, 602), (598, 596, 601, 603), (600, 602, 606, 604), (602, 603, 607, 606), (603, 601, 605, 607), (584, 586, 599, 597), (586, 587, 598, 599), (587, 585, 596, 598), (604, 606, 595, 593), (606, 607, 594, 595), (607, 605, 592, 594), (656, 589, 584, 657), (613, 615, 610, 608), (615, 614, 611, 610), (614, 612, 609, 611), (617, 619, 615, 613), (619, 618, 614, 615), (618, 616, 612, 614), (621, 623, 626, 624), (623, 622, 627, 626), (622, 620, 625, 627), (624, 626, 630, 628), (626, 627, 631, 630), (627, 625, 629, 631), (608, 610, 623, 621), (610, 611, 622, 623), (611, 609, 620, 622), (628, 630, 619, 617), (630, 631, 618, 619), (631, 629, 616, 618), (668, 554, 557, 669), (637, 639, 634, 632), (639, 638, 635, 634), (638, 636, 633, 635), (641, 643, 639, 637), (643, 642, 638, 639), (642, 640, 636, 638), (645, 647, 650, 648), (647, 646, 651, 650), (646, 644, 649, 651), (648, 650, 654, 652), (650, 651, 655, 654), (651, 649, 653, 655), (632, 634, 647, 645), (634, 635, 646, 647), (635, 633, 644, 646), (652, 654, 643, 641), (654, 655, 642, 643), (655, 653, 640, 642), (662, 637, 632, 663), (554, 555, 556, 559), (588, 551, 553, 585), (596, 552, 548, 601), (592, 550, 551, 588), (601, 548, 549, 605), (605, 549, 550, 592), (585, 553, 552, 596), (564, 656, 657, 561), (577, 661, 660, 581), (581, 660, 659, 568), (561, 657, 658, 572), (572, 658, 661, 577), (568, 659, 656, 564), (612, 662, 663, 609), (616, 665, 662, 612), (625, 667, 666, 629), (629, 666, 665, 616), (609, 663, 664, 620), (620, 664, 667, 625), (633, 668, 669, 644), (636, 670, 668, 633), (653, 672, 671, 640), (640, 671, 670, 636), (644, 669, 673, 649), (649, 673, 672, 653), (76, 85, 283, 280), (75, 76, 280, 279), (74, 75, 279, 278), (83, 74, 278, 281), (84, 83, 281, 282), (85, 84, 282, 283), (67, 415, 412, 58), (58, 412, 411, 57), (57, 411, 410, 56), (56, 410, 413, 65), (65, 413, 414, 66), (66, 414, 415, 67), (49, 547, 544, 264), (264, 544, 543, 277), (277, 543, 542, 271), (271, 542, 545, 47), (47, 545, 546, 48), (48, 546, 547, 49)])
_uv = me_circle.uv_layers.new(name='UVMap')
_uv.uv.foreach_set('vector', [0.0, 0.0, 0.0, 0.0, 0.0, 0.0, 0.0, 0.0, 0.0, 0.0, 0.0, 0.0, 0.0, 0.0, 0.0, 0.0, 0.0, 0.0, 0.0, 0.0, 0.0, 0.0, 0.0, 0.0, 0.0, 0.0, 0.0, 0.0, 0.0, 0.0, 0.0, 0.0, 0.0, 0.0, 0.0, 0.0, 0.0, 0.0, 0.0, 0.0, 0.0, 0.0, 0.0, 0.0, 0.0, 0.0, 0.0, 0.0, 0.0, 0.0, 0.0, 0.0, 0.0, 0.0, 0.0, 0.0, 0.0, 0.0, 0.0, 0.0, 0.0, 0.0, 0.0, 0.0, 0.0, 0.0, 0.0, 0.0, 0.0, 0.0, 0.0, 0.0, 0.0, 0.0, 0.0, 0.0, 0.0, 0.0, 0.0, 0.0, 0.0, 0.0, 0.0, 0.0, 0.0, 0.0, 0.0, 0.0, 0.0, 0.0, 0.0, 0.0, 0.0, 0.0, 0.0, 0.0, 0.0, 0.0, 0.0, 0.0, 0.0, 0.0, 0.0, 0.0, 0.0, 0.0, 0.0, 0.0, 0.0, 0.0, 0.0, 0.0, 0.0, 0.0, 0.0, 0.0, 0.0, 0.0, 0.0, 0.0, 0.0, 0.0, 0.0, 0.0, 0.0, 0.0, 0.0, 0.0, 0.0, 0.0, 0.0, 0.0, 0.0, 0.0, 0.0, 0.0, 0.0, 0.0, 0.0, 0.0, 0.0, 0.0, 0.0, 0.0, 0.0, 0.0, 0.0, 0.0, 0.0, 0.0, 0.0, 0.0, 0.0, 0.0, 0.0, 0.0, 0.0, 0.0, 0.0, 0.0, 0.0, 0.0, 0.0, 0.0, 0.0, 0.0, 0.0, 0.0, 0.0, 0.0, 0.0, 0.0, 0.0, 0.0, 0.0, 0.0, 0.0, 0.0, 0.0, 0.0, 0.0, 0.0, 0.0, 0.0, 0.0, 0.0, 0.0, 0.0, 0.0, 0.0, 0.0, 0.0, 0.0, 0.0, 0.0, 0.0, 0.0, 0.0, 0.0, 0.0, 0.0, 0.0, 0.0, 0.0, 0.0, 0.0, 0.0, 0.0, 0.0, 0.0, 0.0, 0.0, 0.0, 0.0, 0.0, 0.0, 0.0, 0.0, 0.0, 0.0, 0.0, 0.0, 0.0, 0.0, 0.0, 0.0, 0.0, 0.0, 0.0, 0.0, 0.0, 0.0, 0.0, 0.0, 0.0, 0.0, 0.0, 0.0, 0.0, 0.0, 0.0, 0.0, 0.0, 0.0, 0.0, 0.0, 0.0, 0.0, 0.0, 0.0, 0.0, 0.0, 0.0, 0.0, 0.0, 0.0, 0.0, 0.0, 0.0, 0.0, 0.0, 0.0, 0.0, 0.0, 0.0, 0.0, 0.0, 0.0, 0.0, 0.0, 0.0, 0.0, 0.0, 0.0, 0.0, 0.0, 0.0, 0.0, 0.0, 0.0, 0.0, 0.0, 0.0, 0.0, 0.0, 0.0, 0.0, 0.0, 0.0, 0.0, 0.0, 0.0, 0.0, 0.0, 0.0, 0.0, 0.0, 0.0, 0.0, 0.0, 0.0, 0.0, 0.0, 0.0, 0.0, 0.0, 0.0, 0.0, 0.0, 0.0, 0.0, 0.0, 0.0, 0.0, 0.0, 0.0, 0.0, 0.0, 0.0, 0.0, 0.0, 0.0, 0.0, 0.0, 0.0, 0.0, 0.0, 0.0, 0.0, 0.0, 0.0, 0.0, 0.0, 0.0, 0.0, 0.0, 0.0, 0.0, 0.0, 0.0, 0.0, 0.0, 0.0, 0.0, 0.0, 0.0, 0.0, 0.0, 0.0, 0.0, 0.0, 0.0, 0.0, 0.0, 0.0, 0.0, 0.0, 0.0, 0.0, 0.0, 0.0, 0.0, 0.0, 0.0, 0.0, 0.0, 0.0, 0.0, 0.0, 0.0, 0.0, 0.0, 0.0, 0.0, 0.0, 0.0, 0.0, 0.0, 0.0, 0.0, 0.0, 0.0, 0.0, 0.0, 0.0, 0.0, 0.0, 0.0, 0.0, 0.0, 0.0, 0.0, 0.0, 0.0, 0.0, 0.0, 0.0, 0.0, 0.0, 0.0, 0.0, 0.0, 0.0, 0.0, 0.0, 0.0, 0.0, 0.0, 0.0, 0.0, 0.0, 0.0, 0.0, 0.0, 0.0, 0.0, 0.0, 0.0, 0.0, 0.0, 0.0, 0.0, 0.0, 0.0, 0.0, 0.0, 0.0, 0.0, 0.0, 0.0, 0.0, 0.0, 0.0, 0.0, 0.0, 0.0, 0.0, 0.0, 0.0, 0.0, 0.0, 0.0, 0.0, 0.0, 0.0, 0.0, 0.0, 0.0, 0.0, 0.0, 0.0, 0.0, 0.0, 0.0, 0.0, 0.0, 0.0, 0.0, 0.0, 0.0, 0.0, 0.0, 0.0, 0.0, 0.0, 0.0, 0.0, 0.0, 0.0, 0.0, 0.0, 0.0, 0.0, 0.0, 0.0, 0.0, 0.0, 0.0, 0.0, 0.0, 0.0, 0.0, 0.0, 0.0, 0.0, 0.0, 0.0, 0.0, 0.0, 0.0, 0.0, 0.0, 0.0, 0.0, 0.0, 0.0, 0.0, 0.0, 0.0, 0.0, 0.0, 0.0, 0.0, 0.0, 0.0, 0.0, 0.0, 0.0, 0.0, 0.0, 0.0, 0.0, 0.0, 0.0, 0.0, 0.0, 0.0, 0.0, 0.0, 0.0, 0.0, 0.0, 0.0, 0.0, 0.0, 0.0, 0.0, 0.0, 0.0, 0.0, 0.0, 0.0, 0.0, 0.0, 0.0, 0.0, 0.0, 0.0, 0.0, 0.0, 0.0, 0.0, 0.0, 0.0, 0.0, 0.0, 0.0, 0.0, 0.0, 0.0, 0.0, 0.0, 0.0, 0.0, 0.0, 0.0, 0.0, 0.0, 0.0, 0.0, 0.0, 0.0, 0.0, 0.0, 0.0, 0.0, 0.0, 0.0, 0.0, 0.0, 0.0, 0.0, 0.0, 0.0, 0.0, 0.0, 0.0, 0.0, 0.0, 0.0, 0.0, 0.0, 0.0, 0.0, 0.0, 0.0, 0.0, 0.0, 0.0, 0.0, 0.0, 0.0, 0.0, 0.0, 0.0, 0.0, 0.0, 0.0, 0.0, 0.0, 0.0, 0.0, 0.0, 0.0, 0.0, 0.0, 0.0, 0.0, 0.0, 0.0, 0.0, 0.0, 0.0, 0.0, 0.0, 0.0, 0.0, 0.0, 0.0, 0.0, 0.0, 0.0, 0.0, 0.0, 0.0, 0.0, 0.0, 0.0, 0.0, 0.0, 0.0, 0.0, 0.0, 0.0, 0.0, 0.0, 0.0, 0.0, 0.0, 0.0, 0.0, 0.0, 0.0, 0.0, 0.0, 0.0, 0.0, 0.0, 0.0, 0.0, 0.0, 0.0, 0.0, 0.0, 0.0, 0.0, 0.0, 0.0, 0.0, 0.0, 0.0, 0.0, 0.0, 0.0, 0.0, 0.0, 0.0, 0.0, 0.0, 0.0, 0.0, 0.0, 0.0, 0.0, 0.0, 0.0, 0.0, 0.0, 0.0, 0.0, 0.0, 0.0, 0.0, 0.0, 0.0, 0.0, 0.0, 0.0, 0.0, 0.0, 0.0, 0.0, 0.0, 0.0, 0.0, 0.0, 0.0, 0.0, 0.0, 0.0, 0.0, 0.0, 0.0, 0.0, 0.0, 0.0, 0.0, 0.0, 0.0, 0.0, 0.0, 0.0, 0.0, 0.0, 0.0, 0.0, 0.0, 0.0, 0.0, 0.0, 0.0, 0.0, 0.0, 0.0, 0.0, 0.0, 0.0, 0.0, 0.0, 0.0, 0.0, 0.0, 0.0, 0.0, 0.0, 0.0, 0.0, 0.0, 0.0, 0.0, 0.0, 0.0, 0.0, 0.0, 0.0, 0.0, 0.0, 0.0, 0.0, 0.0, 0.0, 0.0, 0.0, 0.0, 0.0, 0.0, 0.0, 0.0, 0.0, 0.0, 0.0, 0.0, 0.0, 0.0, 0.0, 0.0, 0.0, 0.0, 0.0, 0.0, 0.0, 0.0, 0.0, 0.0, 0.0, 0.0, 0.0, 0.0, 0.0, 0.0, 0.0, 0.0, 0.0, 0.0, 0.0, 0.0, 0.0, 0.0, 0.0, 0.0, 0.0, 0.0, 0.0, 0.0, 0.0, 0.0, 0.0, 0.0, 0.0, 0.0, 0.0, 0.0, 0.0, 0.0, 0.0, 0.0, 0.0, 0.0, 0.0, 0.0, 0.0, 0.0, 0.0, 0.0, 0.0, 0.0, 0.0, 0.0, 0.0, 0.0, 0.0, 0.0, 0.0, 0.0, 0.0, 0.0, 0.0, 0.0, 0.0, 0.0, 0.0, 0.0, 0.0, 0.0, 0.0, 0.0, 0.0, 0.0, 0.0, 0.0, 0.0, 0.0, 0.0, 0.0, 0.0, 0.0, 0.0, 0.0, 0.0, 0.0, 0.0, 0.0, 0.0, 0.0, 0.0, 0.0, 0.0, 0.0, 0.0, 0.0, 0.0, 0.0, 0.0, 0.0, 0.0, 0.0, 0.0, 0.0, 0.0, 0.0, 0.0, 0.0, 0.0, 0.0, 0.0, 0.0, 0.0, 0.0, 0.0, 0.0, 0.0, 0.0, 0.0, 0.0, 0.0, 0.0, 0.0, 0.0, 0.0, 0.0, 0.0, 0.0, 0.0, 0.0, 0.0, 0.0, 0.0, 0.0, 0.0, 0.0, 0.0, 0.0, 0.0, 0.0, 0.0, 0.0, 0.0, 0.0, 0.0, 0.0, 0.0, 0.0, 0.0, 0.0, 0.0, 0.0, 0.0, 0.0, 0.0, 0.0, 0.0, 0.0, 0.0, 0.0, 0.0, 0.0, 0.0, 0.0, 0.0, 0.0, 0.0, 0.0, 0.0, 0.0, 0.0, 0.0, 0.0, 0.0, 0.0, 0.0, 0.0, 0.0, 0.0, 0.0, 0.0, 0.0, 0.0, 0.0, 0.0, 0.0, 0.0, 0.0, 0.0, 0.0, 0.0, 0.0, 0.0, 0.0, 0.0, 0.0, 0.0, 0.0, 0.0, 0.0, 0.0, 0.0, 0.0, 0.0, 0.0, 0.0, 0.0, 0.0, 0.0, 0.0, 0.0, 0.0, 0.0, 0.0, 0.0, 0.0, 0.0, 0.0, 0.0, 0.0, 0.0, 0.0, 0.0, 0.0, 0.0, 0.0, 0.0, 0.0, 0.0, 0.0, 0.0, 0.0, 0.0, 0.0, 0.0, 0.0, 0.0, 0.0, 0.0, 0.0, 0.0, 0.0, 0.0, 0.0, 0.0, 0.0, 0.0, 0.0, 0.0, 0.0, 0.0, 0.0, 0.0, 0.0, 0.0, 0.0, 0.0, 0.0, 0.0, 0.0, 0.0, 0.0, 0.0, 0.0, 0.0, 0.0, 0.0, 0.0, 0.0, 0.0, 0.0, 0.0, 0.0, 0.0, 0.0, 0.0, 0.0, 0.0, 0.0, 0.0, 0.0, 0.0, 0.0, 0.0, 0.0, 0.0, 0.0, 0.0, 0.0, 0.0, 0.0, 0.0, 0.0, 0.0, 0.0, 0.0, 0.0, 0.0, 0.0, 0.0, 0.0, 0.0, 0.0, 0.0, 0.0, 0.0, 0.0, 0.0, 0.0, 0.0, 0.0, 0.0, 0.0, 0.0, 0.0, 0.0, 0.0, 0.0, 0.0, 0.0, 0.0, 0.0, 0.0, 0.0, 0.0, 0.0, 0.0, 0.0, 0.0, 0.0, 0.0, 0.0, 0.0, 0.0, 0.0, 0.0, 0.0, 0.0, 0.0, 0.0, 0.0, 0.0, 0.0, 0.0, 0.0, 0.0, 0.0, 0.0, 0.0, 0.0, 0.0, 0.0, 0.0, 0.0, 0.0, 0.0, 0.0, 0.0, 0.0, 0.0, 0.0, 0.0, 0.0, 0.0, 0.0, 0.0, 0.0, 0.0, 0.0, 0.0, 0.0, 0.0, 0.0, 0.0, 0.0, 0.0, 0.0, 0.0, 0.0, 0.0, 0.0, 0.0, 0.0, 0.0, 0.0, 0.0, 0.0, 0.0, 0.0, 0.0, 0.0, 0.0, 0.0, 0.0, 0.0, 0.0, 0.0, 0.0, 0.0, 0.0, 0.0, 0.0, 0.0, 0.0, 0.0, 0.0, 0.0, 0.0, 0.0, 0.0, 0.0, 0.0, 0.0, 0.0, 0.0, 0.0, 0.0, 0.0, 0.0, 0.0, 0.0, 0.0, 0.0, 0.0, 0.0, 0.0, 0.0, 0.0, 0.0, 0.0, 0.0, 0.0, 0.0, 0.0, 0.0, 0.0, 0.0, 0.0, 0.0, 0.0, 0.0, 0.0, 0.0, 0.0, 0.0, 0.0, 0.0, 0.0, 0.0, 0.0, 0.0, 0.0, 0.0, 0.0, 0.0, 0.0, 0.0, 0.0, 0.0, 0.0, 0.0, 0.0, 0.0, 0.0, 0.0, 0.0, 0.0, 0.0, 0.0, 0.0, 0.0, 0.0, 0.0, 0.0, 0.0, 0.0, 0.0, 0.0, 0.0, 0.0, 0.0, 0.0, 0.0, 0.0, 0.0, 0.0, 0.0, 0.0, 0.0, 0.0, 0.0, 0.0, 0.0, 0.0, 0.0, 0.0, 0.0, 0.0, 0.0, 0.0, 0.0, 0.0, 0.0, 0.0, 0.0, 0.0, 0.0, 0.0, 0.0, 0.0, 0.0, 0.0, 0.0, 0.0, 0.0, 0.0, 0.0, 0.0, 0.0, 0.0, 0.0, 0.0, 0.0, 0.0, 0.0, 0.0, 0.0, 0.0, 0.0, 0.0, 0.0, 0.0, 0.0, 0.0, 0.0, 0.0, 0.0, 0.0, 0.0, 0.0, 0.0, 0.0, 0.0, 0.0, 0.0, 0.0, 0.0, 0.0, 0.0, 0.0, 0.0, 0.0, 0.0, 0.0, 0.0, 0.0, 0.0, 0.0, 0.0, 0.0, 0.0, 0.0, 0.0, 0.0, 0.0, 0.0, 0.0, 0.0, 0.0, 0.0, 0.0, 0.0, 0.0, 0.0, 0.0, 0.0, 0.0, 0.0, 0.0, 0.0, 0.0, 0.0, 0.0, 0.0, 0.0, 0.0, 0.0, 0.0, 0.0, 0.0, 0.0, 0.0, 0.0, 0.0, 0.0, 0.0, 0.0, 0.0, 0.0, 0.0, 0.0, 0.0, 0.0, 0.0, 0.0, 0.0, 0.0, 0.0, 0.0, 0.0, 0.0, 0.0, 0.0, 0.0, 0.0, 0.0, 0.0, 0.0, 0.0, 0.0, 0.0, 0.0, 0.0, 0.0, 0.0, 0.0, 0.0, 0.0, 0.0, 0.0, 0.0, 0.0, 0.0, 0.0, 0.0, 0.0, 0.0, 0.0, 0.0, 0.0, 0.0, 0.0, 0.0, 0.0, 0.0, 0.0, 0.0, 0.0, 0.0, 0.0, 0.0, 0.0, 0.0, 0.0, 0.0, 0.0, 0.0, 0.0, 0.0, 0.0, 0.0, 0.0, 0.0, 0.0, 0.0, 0.0, 0.0, 0.0, 0.0, 0.0, 0.0, 0.0, 0.0, 0.0, 0.0, 0.0, 0.0, 0.0, 0.0, 0.0, 0.0, 0.0, 0.0, 0.0, 0.0, 0.0, 0.0, 0.0, 0.0, 0.0, 0.0, 0.0, 0.0, 0.0, 0.0, 0.0, 0.0, 0.0, 0.0, 0.0, 0.0, 0.0, 0.0, 0.0, 0.0, 0.0, 0.0, 0.0, 0.0, 0.0, 0.0, 0.0, 0.0, 0.0, 0.0, 0.0, 0.0, 0.0, 0.0, 0.0, 0.0, 0.0, 0.0, 0.0, 0.0, 0.0, 0.0, 0.0, 0.0, 0.0, 0.0, 0.0, 0.0, 0.0, 0.0, 0.0, 0.0, 0.0, 0.0, 0.0, 0.0, 0.0, 0.0, 0.0, 0.0, 0.0, 0.0, 0.0, 0.0, 0.0, 0.0, 0.0, 0.0, 0.0, 0.0, 0.0, 0.0, 0.0, 0.0, 0.0, 0.0, 0.0, 0.0, 0.0, 0.0, 0.0, 0.0, 0.0, 0.0, 0.0, 0.0, 0.0, 0.0, 0.0, 0.0, 0.0, 0.0, 0.0, 0.0, 0.0, 0.0, 0.0, 0.0, 0.0, 0.0, 0.0, 0.0, 0.0, 0.0, 0.0, 0.0, 0.0, 0.0, 0.0, 0.0, 0.0, 0.0, 0.0, 0.0, 0.0, 0.0, 0.0, 0.0, 0.0, 0.0, 0.0, 0.0, 0.0, 0.0, 0.0, 0.0, 0.0, 0.0, 0.0, 0.0, 0.0, 0.0, 0.0, 0.0, 0.0, 0.0, 0.0, 0.0, 0.0, 0.0, 0.0, 0.0, 0.0, 0.0, 0.0, 0.0, 0.0, 0.0, 0.0, 0.0, 0.0, 0.0, 0.0, 0.0, 0.0, 0.0, 0.0, 0.0, 0.0, 0.0, 0.0, 0.0, 0.0, 0.0, 0.0, 0.0, 0.0, 0.0, 0.0, 0.0, 0.0, 0.0, 0.0, 0.0, 0.0, 0.0, 0.0, 0.0, 0.0, 0.0, 0.0, 0.0, 0.0, 0.0, 0.0, 0.0, 0.0, 0.0, 0.0, 0.0, 0.0, 0.0, 0.0, 0.0, 0.0, 0.0, 0.0, 0.0, 0.0, 0.0, 0.0, 0.0, 0.0, 0.0, 0.0, 0.0, 0.0, 0.0, 0.0, 0.0, 0.0, 0.0, 0.0, 0.0, 0.0, 0.0, 0.0, 0.0, 0.0, 0.0, 0.0, 0.0, 0.0, 0.0, 0.0, 0.0, 0.0, 0.0, 0.0, 0.0, 0.0, 0.0, 0.0, 0.0, 0.0, 0.0, 0.0, 0.0, 0.0, 0.0, 0.0, 0.0, 0.0, 0.0, 0.0, 0.0, 0.0, 0.0, 0.0, 0.0, 0.0, 0.0, 0.0, 0.0, 0.0, 0.0, 0.0, 0.0, 0.0, 0.0, 0.0, 0.0, 0.0, 0.0, 0.0, 0.0, 0.0, 0.0, 0.0, 0.0, 0.0, 0.0, 0.0, 0.0, 0.0, 0.0, 0.0, 0.0, 0.0, 0.0, 0.0, 0.0, 0.0, 0.0, 0.0, 0.0, 0.0, 0.0, 0.0, 0.0, 0.0, 0.0, 0.0, 0.0, 0.0, 0.0, 0.0, 0.0, 0.0, 0.0, 0.0, 0.0, 0.0, 0.0, 0.0, 0.0, 0.0, 0.0, 0.0, 0.0, 0.0, 0.0, 0.0, 0.0, 0.0, 0.0, 0.0, 0.0, 0.0, 0.0, 0.0, 0.0, 0.0, 0.0, 0.0, 0.0, 0.0, 0.0, 0.0, 0.0, 0.0, 0.0, 0.0, 0.0, 0.0, 0.0, 0.0, 0.0, 0.0, 0.0, 0.0, 0.0, 0.0, 0.0, 0.0, 0.0, 0.0, 0.0, 0.0, 0.0, 0.0, 0.0, 0.0, 0.0, 0.0, 0.0, 0.0, 0.0, 0.0, 0.0, 0.0, 0.0, 0.0, 0.0, 0.0, 0.0, 0.0, 0.0, 0.0, 0.0, 0.0, 0.0, 0.0, 0.0, 0.0, 0.0, 0.0, 0.0, 0.0, 0.0, 0.0, 0.0, 0.0, 0.0, 0.0, 0.0, 0.0, 0.0, 0.0, 0.0, 0.0, 0.0, 0.0, 0.0, 0.0, 0.0, 0.0, 0.0, 0.0, 0.0, 0.0, 0.0, 0.0, 0.0, 0.0, 0.0, 0.0, 0.0, 0.0, 0.0, 0.0, 0.0, 0.0, 0.0, 0.0, 0.0, 0.0, 0.0, 0.0, 0.0, 0.0, 0.0, 0.0, 0.0, 0.0, 0.0, 0.0, 0.0, 0.0, 0.0, 0.0, 0.0, 0.0, 0.0, 0.0, 0.0, 0.0, 0.0, 0.0, 0.0, 0.0, 0.0, 0.0, 0.0, 0.0, 0.0, 0.0, 0.0, 0.0, 0.0, 0.0, 0.0, 0.0, 0.0, 0.0, 0.0, 0.0, 0.0, 0.0, 0.0, 0.0, 0.0, 0.0, 0.0, 0.0, 0.0, 0.0, 0.0, 0.0, 0.0, 0.0, 0.0, 0.0, 0.0, 0.0, 0.0, 0.0, 0.0, 0.0, 0.0, 0.0, 0.0, 0.0, 0.0, 0.0, 0.0, 0.0, 0.0, 0.0, 0.0, 0.0, 0.0, 0.0, 0.0, 0.0, 0.0, 0.0, 0.0, 0.0, 0.0, 0.0, 0.0, 0.0, 0.0, 0.0, 0.0, 0.0, 0.0, 0.0, 0.0, 0.0, 0.0, 0.0, 0.0, 0.0, 0.0, 0.0, 0.0, 0.0, 0.0, 0.0, 0.0, 0.0, 0.0, 0.0, 0.0, 0.0, 0.0, 0.0, 0.0, 0.0, 0.0, 0.0, 0.0, 0.0, 0.0, 0.0, 0.0, 0.0, 0.0, 0.0, 0.0, 0.0, 0.0, 0.0, 0.0, 0.0, 0.0, 0.0, 0.0, 0.0, 0.0, 0.0, 0.0, 0.0, 0.0, 0.0, 0.0, 0.0, 0.0, 0.0, 0.0, 0.0, 0.0, 0.0, 0.0, 0.0, 0.0, 0.0, 0.0, 0.0, 0.0, 0.0, 0.0, 0.0, 0.0, 0.0, 0.0, 0.0, 0.0, 0.0, 0.0, 0.0, 0.0, 0.0, 0.0, 0.0, 0.0, 0.0, 0.0, 0.0, 0.0, 0.0, 0.0, 0.0, 0.0, 0.0, 0.0, 0.0, 0.0, 0.0, 0.0, 0.0, 0.0, 0.0, 0.0, 0.0, 0.0, 0.0, 0.0, 0.0, 0.0, 0.0, 0.0, 0.0, 0.0, 0.0, 0.0, 0.0, 0.0, 0.0, 0.0, 0.0, 0.0, 0.0, 0.0, 0.0, 0.0, 0.0, 0.0, 0.0, 0.0, 0.0, 0.0, 0.0, 0.0, 0.0, 0.0, 0.0, 0.0, 0.0, 0.0, 0.0, 0.0, 0.0, 0.0, 0.0, 0.0, 0.0, 0.0, 0.0, 0.0, 0.0, 0.0, 0.0, 0.0, 0.0, 0.0, 0.0, 0.0, 0.0, 0.0, 0.0, 0.0, 0.0, 0.0, 0.0, 0.0, 0.0, 0.0, 0.0, 0.0, 0.0, 0.0, 0.0, 0.0, 0.0, 0.0, 0.0, 0.0, 0.0, 0.0, 0.0, 0.0, 0.0, 0.0, 0.0, 0.0, 0.0, 0.0, 0.0, 0.0, 0.0, 0.0, 0.0, 0.0, 0.0, 0.0, 0.0, 0.0, 0.0, 0.0, 0.0, 0.0, 0.0, 0.0, 0.0, 0.0, 0.0, 0.0, 0.0, 0.0, 0.0, 0.0, 0.0, 0.0, 0.0, 0.0, 0.0, 0.0, 0.0, 0.0, 0.0, 0.0, 0.0, 0.0, 0.0, 0.0, 0.0, 0.0, 0.0, 0.0, 0.0, 0.0, 0.0, 0.0, 0.0, 0.0, 0.0, 0.0, 0.0, 0.0, 0.0, 0.0, 0.0, 0.0, 0.0, 0.0, 0.0, 0.0, 0.0, 0.0, 0.0, 0.0, 0.0, 0.0, 0.0, 0.0, 0.0, 0.0, 0.0, 0.0, 0.0, 0.0, 0.0, 0.0, 0.0, 0.0, 0.0, 0.0, 0.0, 0.0, 0.0, 0.0, 0.0, 0.0, 0.0, 0.0, 0.0, 0.0, 0.0, 0.0, 0.0, 0.0, 0.0, 0.0, 0.0, 0.0, 0.0, 0.0, 0.0, 0.0, 0.0, 0.0, 0.0, 0.0, 0.0, 0.0, 0.0, 0.0, 0.0, 0.0, 0.0, 0.0, 0.0, 0.0, 0.0, 0.0, 0.0, 0.0, 0.0, 0.0, 0.0, 0.0, 0.0, 0.0, 0.0, 0.0, 0.0, 0.0, 0.0, 0.0, 0.0, 0.0, 0.0, 0.0, 0.0, 0.0, 0.0, 0.0, 0.0, 0.0, 0.0, 0.0, 0.0, 0.0, 0.0, 0.0, 0.0, 0.0, 0.0, 0.0, 0.0, 0.0, 0.0, 0.0, 0.0, 0.0, 0.0, 0.0, 0.0, 0.0, 0.0, 0.0, 0.0, 0.0, 0.0, 0.0, 0.0, 0.0, 0.0, 0.0, 0.0, 0.0, 0.0, 0.0, 0.0, 0.0, 0.0, 0.0, 0.0, 0.0, 0.0, 0.0, 0.0, 0.0, 0.0, 0.0, 0.0, 0.0, 0.0, 0.0, 0.0, 0.0, 0.0, 0.0, 0.0, 0.0, 0.0, 0.0, 0.0, 0.0, 0.0, 0.0, 0.0, 0.0, 0.0, 0.0, 0.0, 0.0, 0.0, 0.0, 0.0, 0.0, 0.0, 0.0, 0.0, 0.0, 0.0, 0.0, 0.0, 0.0, 0.0, 0.0, 0.0, 0.0, 0.0, 0.0, 0.0, 0.0, 0.0, 0.0, 0.0, 0.0, 0.0, 0.0, 0.0, 0.0, 0.0, 0.0, 0.0, 0.0, 0.0, 0.0, 0.0, 0.0, 0.0, 0.0, 0.0, 0.0, 0.0, 0.0, 0.0, 0.0, 0.0, 0.0, 0.0, 0.0, 0.0, 0.0, 0.0, 0.0, 0.0, 0.0, 0.0, 0.0, 0.0, 0.0, 0.0, 0.0, 0.0, 0.0, 0.0, 0.0, 0.0, 0.0, 0.0, 0.0, 0.0, 0.0, 0.0, 0.0, 0.0, 0.0, 0.0, 0.0, 0.0, 0.0, 0.0, 0.0, 0.0, 0.0, 0.0, 0.0, 0.0, 0.0, 0.0, 0.0, 0.0, 0.0, 0.0, 0.0, 0.0, 0.0, 0.0, 0.0, 0.0, 0.0, 0.0, 0.0, 0.0, 0.0, 0.0, 0.0, 0.0, 0.0, 0.0, 0.0, 0.0, 0.0, 0.0, 0.0, 0.0, 0.0, 0.0, 0.0, 0.0, 0.0, 0.0, 0.0, 0.0, 0.0, 0.0, 0.0, 0.0, 0.0, 0.0, 0.0, 0.0, 0.0, 0.0, 0.0, 0.0, 0.0, 0.0, 0.0, 0.0, 0.0, 0.0, 0.0, 0.0, 0.0, 0.0, 0.0, 0.0, 0.0, 0.0, 0.0, 0.0, 0.0, 0.0, 0.0, 0.0, 0.0, 0.0, 0.0, 0.0, 0.0, 0.0, 0.0, 0.0, 0.0, 0.0, 0.0, 0.0, 0.0, 0.0, 0.0, 0.0, 0.0, 0.0, 0.0, 0.0, 0.0, 0.0, 0.0, 0.0, 0.0, 0.0, 0.0, 0.0, 0.0, 0.0, 0.0, 0.0, 0.0, 0.0, 0.0, 0.0, 0.0, 0.0, 0.0, 0.0, 0.0, 0.0, 0.0, 0.0, 0.0, 0.0, 0.0, 0.0, 0.0, 0.0, 0.0, 0.0, 0.0, 0.0, 0.0, 0.0, 0.0, 0.0, 0.0, 0.0, 0.0, 0.0, 0.0, 0.0, 0.0, 0.0, 0.0, 0.0, 0.0, 0.0, 0.0, 0.0, 0.0, 0.0, 0.0, 0.0, 0.0, 0.0, 0.0, 0.0, 0.0, 0.0, 0.0, 0.0, 0.0, 0.0, 0.0, 0.0, 0.0, 0.0, 0.0, 0.0, 0.0, 0.0, 0.0, 0.0, 0.0, 0.0, 0.0, 0.0, 0.0, 0.0, 0.0, 0.0, 0.0, 0.0, 0.0, 0.0, 0.0, 0.0, 0.0, 0.0, 0.0, 0.0, 0.0, 0.0, 0.0, 0.0, 0.0, 0.0, 0.0, 0.0, 0.0, 0.0, 0.0, 0.0, 0.0, 0.0, 0.0, 0.0, 0.0, 0.0, 0.0, 0.0, 0.0, 0.0, 0.0, 0.0, 0.0, 0.0, 0.0, 0.0, 0.0, 0.0, 0.0, 0.0, 0.0, 0.0, 0.0, 0.0, 0.0, 0.0, 0.0, 0.0, 0.0, 0.0, 0.0, 0.0, 0.0, 0.0, 0.0, 0.0, 0.0, 0.0, 0.0, 0.0, 0.0, 0.0, 0.0, 0.0, 0.0, 0.0, 0.0, 0.0, 0.0, 0.0, 0.0, 0.0, 0.0, 0.0, 0.0, 0.0, 0.0, 0.0, 0.0, 0.0, 0.0, 0.0, 0.0, 0.0, 0.0, 0.0, 0.0, 0.0, 0.0, 0.0, 0.0, 0.0, 0.0, 0.0, 0.0, 0.0, 0.0, 0.0, 0.0, 0.0, 0.0, 0.0, 0.0, 0.0, 0.0, 0.0, 0.0, 0.0, 0.0, 0.0, 0.0, 0.0, 0.0, 0.0, 0.0, 0.0, 0.0, 0.0, 0.0, 0.0, 0.0, 0.0, 0.0, 0.0, 0.0, 0.0, 0.0, 0.0, 0.0, 0.0, 0.0, 0.0, 0.0, 0.0, 0.0, 0.0, 0.0, 0.0, 0.0, 0.0, 0.0, 0.0, 0.0, 0.0, 0.0, 0.0, 0.0, 0.0, 0.0, 0.0, 0.0, 0.0, 0.0, 0.0, 0.0, 0.0, 0.0, 0.0, 0.0, 0.0, 0.0, 0.0, 0.0, 0.0, 0.0, 0.0, 0.0, 0.0, 0.0, 0.0, 0.0, 0.0, 0.0, 0.0, 0.0, 0.0, 0.0, 0.0, 0.0, 0.0, 0.0, 0.0, 0.0, 0.0, 0.0, 0.0, 0.0, 0.0, 0.0, 0.0, 0.0, 0.0, 0.0, 0.0, 0.0, 0.0, 0.0, 0.0, 0.0, 0.0, 0.0, 0.0, 0.0, 0.0, 0.0, 0.0, 0.0, 0.0, 0.0, 0.0, 0.0, 0.0, 0.0, 0.0, 0.0, 0.0, 0.0, 0.0, 0.0, 0.0, 0.0, 0.0, 0.0, 0.0, 0.0, 0.0, 0.0, 0.0, 0.0, 0.0, 0.0, 0.0, 0.0, 0.0, 0.0, 0.0, 0.0, 0.0, 0.0, 0.0, 0.0, 0.0, 0.0, 0.0, 0.0, 0.0, 0.0, 0.0, 0.0, 0.0, 0.0, 0.0, 0.0, 0.0, 0.0, 0.0, 0.0, 0.0, 0.0, 0.0, 0.0, 0.0, 0.0, 0.0, 0.0, 0.0, 0.0, 0.0, 0.0, 0.0, 0.0, 0.0, 0.0, 0.0, 0.0, 0.0, 0.0, 0.0, 0.0, 0.0, 0.0, 0.0, 0.0, 0.0, 0.0, 0.0, 0.0, 0.0, 0.0, 0.0, 0.0, 0.0, 0.0, 0.0, 0.0, 0.0, 0.0, 0.0, 0.0, 0.0, 0.0, 0.0, 0.0, 0.0, 0.0, 0.0, 0.0, 0.0, 0.0, 0.0, 0.0, 0.0, 0.0, 0.0, 0.0, 0.0, 0.0, 0.0, 0.0, 0.0, 0.0, 0.0, 0.0, 0.0, 0.0, 0.0, 0.0, 0.0, 0.0, 0.0, 0.0, 0.0, 0.0, 0.0, 0.0, 0.0, 0.0, 0.0, 0.0, 0.0, 0.0, 0.0, 0.0, 0.0, 0.0, 0.0, 0.0, 0.0, 0.0, 0.0, 0.0, 0.0, 0.0, 0.0, 0.0, 0.0, 0.0, 0.0, 0.0, 0.0, 0.0, 0.0, 0.0, 0.0, 0.0, 0.0, 0.0, 0.0, 0.0, 0.0, 0.0, 0.0, 0.0, 0.0, 0.0, 0.0, 0.0, 0.0, 0.0, 0.0, 0.0, 0.0, 0.0, 0.0, 0.0, 0.0, 0.0, 0.0, 0.0, 0.0, 0.0, 0.0, 0.0, 0.0, 0.0, 0.0, 0.0, 0.0, 0.0, 0.0, 0.0, 0.0, 0.0, 0.0, 0.0, 0.0, 0.0, 0.0, 0.0, 0.0, 0.0, 0.0, 0.0, 0.0, 0.0, 0.0, 0.0, 0.0, 0.0, 0.0, 0.0, 0.0, 0.0, 0.0, 0.0, 0.0, 0.0, 0.0, 0.0, 0.0, 0.0, 0.0, 0.0, 0.0, 0.0, 0.0, 0.0, 0.0, 0.0, 0.0, 0.0, 0.0, 0.0, 0.0, 0.0, 0.0, 0.0, 0.0, 0.0, 0.0, 0.0, 0.0, 0.0, 0.0, 0.0, 0.0, 0.0, 0.0, 0.0, 0.0, 0.0, 0.0, 0.0, 0.0, 0.0, 0.0, 0.0, 0.0, 0.0, 0.0, 0.0, 0.0, 0.0, 0.0, 0.0, 0.0, 0.0, 0.0, 0.0, 0.0, 0.0, 0.0, 0.0, 0.0, 0.0, 0.0, 0.0, 0.0, 0.0, 0.0, 0.0, 0.0, 0.0, 0.0, 0.0, 0.0, 0.0, 0.0, 0.0, 0.0, 0.0, 0.0, 0.0, 0.0, 0.0, 0.0, 0.0, 0.0, 0.0, 0.0, 0.0, 0.0, 0.0, 0.0, 0.0, 0.0, 0.0, 0.0, 0.0, 0.0, 0.0, 0.0, 0.0, 0.0, 0.0, 0.0, 0.0, 0.0, 0.0, 0.0, 0.0, 0.0, 0.0, 0.0, 0.0, 0.0, 0.0, 0.0, 0.0, 0.0, 0.0, 0.0, 0.0, 0.0, 0.0, 0.0, 0.0, 0.0, 0.0, 0.0, 0.0, 0.0, 0.0, 0.0, 0.0, 0.0, 0.0, 0.0, 0.0, 0.0, 0.0, 0.0, 0.0, 0.0, 0.0, 0.0, 0.0, 0.0, 0.0, 0.0, 0.0, 0.0, 0.0, 0.0, 0.0, 0.0, 0.0, 0.0, 0.0, 0.0, 0.0, 0.0, 0.0, 0.0, 0.0, 0.0, 0.0, 0.0, 0.0, 0.0, 0.0, 0.0, 0.0, 0.0, 0.0, 0.0, 0.0, 0.0, 0.0, 0.0, 0.0, 0.0, 0.0, 0.0, 0.0, 0.0, 0.0, 0.0, 0.0, 0.0, 0.0, 0.0, 0.0, 0.0, 0.0, 0.0, 0.0, 0.0, 0.0, 0.0, 0.0, 0.0, 0.0, 0.0, 0.0, 0.0, 0.0, 0.0, 0.0, 0.0, 0.0, 0.0, 0.0, 0.0, 0.0, 0.0, 0.0, 0.0, 0.0, 0.0, 0.0, 0.0, 0.0, 0.0, 0.0, 0.0, 0.0, 0.0, 0.0, 0.0, 0.0, 0.0, 0.0, 0.0, 0.0, 0.0, 0.0, 0.0, 0.0, 0.0, 0.0, 0.0, 0.0, 0.0, 0.0, 0.0, 0.0, 0.0, 0.0, 0.0, 0.0, 0.0, 0.0, 0.0, 0.0, 0.0, 0.0, 0.0, 0.0, 0.0, 0.0, 0.0, 0.0, 0.0, 0.0, 0.0, 0.0, 0.0, 0.0, 0.0, 0.0, 0.0, 0.0, 0.0, 0.0, 0.0, 0.0, 0.0, 0.0, 0.0, 0.0, 0.0, 0.0, 0.0, 0.0, 0.0, 0.0, 0.0, 0.0, 0.0, 0.0, 0.0, 0.0, 0.0, 0.0, 0.0, 0.0, 0.0, 0.0, 0.0, 0.0, 0.0, 0.0, 0.0, 0.0, 0.0, 0.0, 0.0, 0.0, 0.0, 0.0, 0.0, 0.0, 0.0, 0.0, 0.0, 0.0, 0.0, 0.0, 0.0, 0.0, 0.0, 0.0, 0.0, 0.0, 0.0, 0.0, 0.0, 0.0, 0.0, 0.0, 0.0, 0.0, 0.0, 0.0, 0.0, 0.0, 0.0, 0.0, 0.0, 0.0, 0.0, 0.0, 0.0, 0.0, 0.0, 0.0, 0.0, 0.0, 0.0, 0.0, 0.0, 0.0, 0.0, 0.0, 0.0, 0.0, 0.0, 0.0, 0.0, 0.0, 0.0, 0.0, 0.0, 0.0, 0.0, 0.0, 0.0, 0.0, 0.0, 0.0, 0.0, 0.0, 0.0, 0.0, 0.0, 0.0, 0.0, 0.0, 0.0, 0.0, 0.0, 0.0, 0.0, 0.0, 0.0, 0.0, 0.0, 0.0, 0.0, 0.0, 0.0, 0.0, 0.0, 0.0, 0.0, 0.0, 0.0, 0.0, 0.0, 0.0, 0.0, 0.0, 0.0, 0.0, 0.0, 0.0, 0.0, 0.0, 0.0, 0.0, 0.0, 0.0, 0.0, 0.0, 0.0, 0.0, 0.0, 0.0, 0.0, 0.0, 0.0, 0.0, 0.0, 0.0, 0.0, 0.0, 0.0, 0.0, 0.0, 0.0, 0.0, 0.0, 0.0, 0.0, 0.0, 0.0, 0.0, 0.0, 0.0, 0.0, 0.0, 0.0, 0.0, 0.0, 0.0, 0.0, 0.0, 0.0, 0.0, 0.0, 0.0, 0.0, 0.0, 0.0, 0.0, 0.0, 0.0, 0.0, 0.0, 0.0, 0.0, 0.0, 0.0, 0.0, 0.0, 0.0, 0.0, 0.0, 0.0, 0.0, 0.0, 0.0, 0.0, 0.0, 0.0, 0.0, 0.0, 0.0, 0.0, 0.0, 0.0, 0.0, 0.0, 0.0, 0.0, 0.0, 0.0, 0.0, 0.0, 0.0, 0.0, 0.0, 0.0, 0.0, 0.0, 0.0, 0.0, 0.0, 0.0, 0.0, 0.0, 0.0, 0.0, 0.0, 0.0, 0.0, 0.0, 0.0, 0.0, 0.0, 0.0, 0.0, 0.0, 0.0, 0.0, 0.0, 0.0, 0.0, 0.0, 0.0, 0.0, 0.0, 0.0, 0.0, 0.0, 0.0, 0.0, 0.0, 0.0, 0.0, 0.0, 0.0, 0.0, 0.0, 0.0, 0.0, 0.0, 0.0, 0.0, 0.0, 0.0, 0.0, 0.0, 0.0, 0.0, 0.0, 0.0, 0.0, 0.0, 0.0, 0.0, 0.0, 0.0, 0.0, 0.0, 0.0, 0.0, 0.0, 0.0, 0.0, 0.0, 0.0, 0.0, 0.0, 0.0, 0.0, 0.0, 0.0, 0.0, 0.0, 0.0, 0.0, 0.0, 0.0, 0.0, 0.0, 0.0, 0.0, 0.0, 0.0, 0.0, 0.0, 0.0, 0.0, 0.0, 0.0, 0.0, 0.0, 0.0, 0.0, 0.0, 0.0, 0.0, 0.0, 0.0, 0.0, 0.0, 0.0, 0.0, 0.0, 0.0, 0.0, 0.0, 0.0, 0.0, 0.0, 0.0, 0.0, 0.0, 0.0, 0.0, 0.0, 0.0, 0.0, 0.0, 0.0, 0.0, 0.0, 0.0, 0.0, 0.0, 0.0, 0.0, 0.0, 0.0, 0.0, 0.0, 0.0, 0.0, 0.0, 0.0, 0.0, 0.0, 0.0, 0.0, 0.0, 0.0, 0.0, 0.0, 0.0, 0.0, 0.0, 0.0, 0.0, 0.0, 0.0, 0.0, 0.0, 0.0, 0.0, 0.0, 0.0, 0.0, 0.0, 0.0, 0.0, 0.0, 0.0, 0.0, 0.0, 0.0, 0.0, 0.0, 0.0, 0.0, 0.0, 0.0, 0.0, 0.0, 0.0, 0.0, 0.0, 0.0, 0.0, 0.0, 0.0, 0.0, 0.0, 0.0, 0.0, 0.0, 0.0, 0.0, 0.0, 0.0, 0.0, 0.0, 0.0, 0.0, 0.0, 0.0, 0.0, 0.0, 0.0, 0.0, 0.0, 0.0, 0.0, 0.0, 0.0, 0.0, 0.0, 0.0, 0.0, 0.0, 0.0, 0.0, 0.0, 0.0, 0.0, 0.0, 0.0, 0.0, 0.0, 0.0, 0.0, 0.0, 0.0, 0.0, 0.0, 0.0, 0.0, 0.0, 0.0, 0.0, 0.0, 0.0, 0.0, 0.0, 0.0, 0.0, 0.0, 0.0, 0.0, 0.0, 0.0, 0.0, 0.0, 0.0, 0.0, 0.0, 0.0, 0.0, 0.0, 0.0, 0.0, 0.0, 0.0, 0.0, 0.0, 0.0, 0.0, 0.0, 0.0, 0.0, 0.0, 0.0, 0.0, 0.0, 0.0, 0.0, 0.0, 0.0, 0.0, 0.0, 0.0, 0.0, 0.0, 0.0, 0.0, 0.0, 0.0, 0.0, 0.0, 0.0, 0.0, 0.0, 0.0, 0.0, 0.0, 0.0, 0.0, 0.0, 0.0, 0.0, 0.0, 0.0, 0.0, 0.0, 0.0, 0.0, 0.0, 0.0, 0.0, 0.0, 0.0, 0.0, 0.0, 0.0, 0.0, 0.0, 0.0, 0.0, 0.0, 0.0, 0.0, 0.0, 0.0, 0.0, 0.0, 0.0, 0.0, 0.0, 0.0, 0.0, 0.0, 0.0, 0.0, 0.0, 0.0, 0.0, 0.0, 0.0, 0.0, 0.0, 0.0, 0.0, 0.0, 0.0, 0.0, 0.0, 0.0, 0.0, 0.0, 0.0, 0.0, 0.0, 0.0, 0.0, 0.0, 0.0, 0.0, 0.0, 0.0, 0.0, 0.0, 0.0, 0.0, 0.0, 0.0, 0.0, 0.0, 0.0, 0.0, 0.0, 0.0, 0.0, 0.0, 0.0, 0.0, 0.0, 0.0, 0.0, 0.0, 0.0, 0.0, 0.0, 0.0, 0.0, 0.0, 0.0, 0.0, 0.0, 0.0, 0.0, 0.0, 0.0, 0.0, 0.0, 0.0, 0.0, 0.0, 0.0, 0.0, 0.0, 0.0, 0.0, 0.0, 0.0, 0.0, 0.0, 0.0, 0.0, 0.0, 0.0, 0.0, 0.0, 0.0, 0.0, 0.0, 0.0, 0.0, 0.0, 0.0, 0.0, 0.0, 0.0, 0.0, 0.0, 0.0, 0.0, 0.0, 0.0, 0.0, 0.0, 0.0, 0.0, 0.0, 0.0, 0.0, 0.0, 0.0, 0.0, 0.0, 0.0, 0.0, 0.0, 0.0, 0.0, 0.0, 0.0, 0.0, 0.0, 0.0, 0.0, 0.0, 0.0, 0.0, 0.0, 0.0, 0.0, 0.0, 0.0, 0.0, 0.0, 0.0, 0.0, 0.0, 0.0, 0.0, 0.0, 0.0, 0.0, 0.0, 0.0, 0.0, 0.0, 0.0, 0.0, 0.0, 0.0, 0.0, 0.0, 0.0, 0.0, 0.0, 0.0, 0.0, 0.0, 0.0, 0.0, 0.0, 0.0, 0.0, 0.0, 0.0, 0.0, 0.0, 0.0, 0.0, 0.0, 0.0, 0.0, 0.0, 0.0, 0.0, 0.0, 0.0, 0.0, 0.0, 0.0, 0.0, 0.0, 0.0, 0.0, 0.0, 0.0, 0.0, 0.0, 0.0, 0.0, 0.0, 0.0, 0.0, 0.0, 0.0, 0.0, 0.0, 0.0, 0.0, 0.0, 0.0, 0.0, 0.0, 0.0, 0.0, 0.0, 0.0, 0.0, 0.0, 0.0, 0.0, 0.0, 0.0, 0.0, 0.0, 0.0, 0.0, 0.0, 0.0, 0.0, 0.0, 0.0, 0.0, 0.0, 0.0, 0.0, 0.0, 0.0, 0.0, 0.0, 0.0, 0.0, 0.0, 0.0, 0.0, 0.0, 0.0, 0.0, 0.0, 0.0, 0.0, 0.0, 0.0, 0.0, 0.0, 0.0, 0.0, 0.0, 0.0, 0.0, 0.0, 0.0, 0.0, 0.0, 0.0, 0.0, 0.0, 0.0, 0.0, 0.0, 0.0, 0.0, 0.0, 0.0, 0.0, 0.0, 0.0, 0.0, 0.0, 0.0, 0.0, 0.0, 0.0, 0.0, 0.0, 0.0, 0.0, 0.0, 0.0, 0.0, 0.0, 0.0, 0.0, 0.0, 0.0, 0.0, 0.0, 0.0, 0.0, 0.0, 0.0, 0.0, 0.0, 0.0, 0.0, 0.0, 0.0, 0.0, 0.0, 0.0, 0.0, 0.0, 0.0, 0.0, 0.0, 0.0, 0.0, 0.0, 0.0, 0.0, 0.0, 0.0, 0.0, 0.0, 0.0, 0.0, 0.0, 0.0, 0.0, 0.0, 0.0, 0.0, 0.0, 0.0, 0.0, 0.0, 0.0, 0.0, 0.0, 0.0, 0.0, 0.0, 0.0, 0.0, 0.0, 0.0, 0.0, 0.0, 0.0, 0.0, 0.0, 0.0, 0.0, 0.0, 0.0, 0.0, 0.0, 0.0, 0.0, 0.0, 0.0, 0.0, 0.0, 0.0, 0.0, 0.0, 0.0, 0.0, 0.0, 0.0, 0.0, 0.0, 0.0, 0.0, 0.0, 0.0, 0.0, 0.0, 0.0, 0.0, 0.0, 0.0, 0.0, 0.0, 0.0, 0.0, 0.0, 0.0, 0.0, 0.0, 0.0, 0.0, 0.0, 0.0, 0.0, 0.0, 0.0, 0.0, 0.0, 0.0, 0.0, 0.0, 0.0, 0.0, 0.0, 0.0, 0.0, 0.0, 0.0, 0.0, 0.0, 0.0, 0.0, 0.0, 0.0, 0.0, 0.0, 0.0, 0.0, 0.0, 0.0, 0.0, 0.0, 0.0, 0.0, 0.0, 0.0, 0.0, 0.0, 0.0, 0.0, 0.0, 0.0, 0.0, 0.0, 0.0, 0.0, 0.0, 0.0, 0.0, 0.0, 0.0, 0.0, 0.0, 0.0, 0.0, 0.0, 0.0, 0.0, 0.0, 0.0, 0.0, 0.0, 0.0, 0.0, 0.0, 0.0, 0.0, 0.0, 0.0, 0.0, 0.0, 0.0, 0.0, 0.0, 0.0, 0.0, 0.0, 0.0, 0.0, 0.0, 0.0, 0.0, 0.0, 0.0, 0.0, 0.0, 0.0, 0.0, 0.0, 0.0, 0.0, 0.0, 0.0, 0.0, 0.0, 0.0, 0.0, 0.0, 0.0, 0.0, 0.0, 0.0, 0.0, 0.0, 0.0, 0.0, 0.0, 0.0, 0.0, 0.0, 0.0, 0.0, 0.0, 0.0, 0.0, 0.0, 0.0, 0.0, 0.0, 0.0, 0.0, 0.0, 0.0, 0.0, 0.0, 0.0, 0.0, 0.0, 0.0, 0.0, 0.0, 0.0, 0.0, 0.0, 0.0, 0.0, 0.0, 0.0, 0.0, 0.0, 0.0, 0.0, 0.0, 0.0, 0.0, 0.0, 0.0, 0.0, 0.0, 0.0, 0.0, 0.0, 0.0, 0.0, 0.0, 0.0, 0.0, 0.0, 0.0, 0.0, 0.0, 0.0, 0.0, 0.0, 0.0, 0.0, 0.0, 0.0, 0.0, 0.0, 0.0, 0.0, 0.0, 0.0, 0.0, 0.0, 0.0, 0.0, 0.0, 0.0, 0.0, 0.0, 0.0, 0.0, 0.0, 0.0, 0.0, 0.0, 0.0, 0.0, 0.0, 0.0, 0.0, 0.0, 0.0, 0.0, 0.0, 0.0, 0.0, 0.0, 0.0, 0.0, 0.0, 0.0, 0.0, 0.0, 0.0, 0.0, 0.0, 0.0, 0.0, 0.0, 0.0, 0.0, 0.0, 0.0, 0.0, 0.0, 0.0, 0.0, 0.0, 0.0, 0.0, 0.0, 0.0, 0.0, 0.0, 0.0, 0.0, 0.0, 0.0, 0.0, 0.0, 0.0, 0.0, 0.0, 0.0, 0.0, 0.0, 0.0, 0.0, 0.0, 0.0, 0.0, 0.0, 0.0, 0.0, 0.0, 0.0, 0.0, 0.0, 0.0, 0.0, 0.0, 0.0, 0.0, 0.0, 0.0, 0.0, 0.0, 0.0, 0.0, 0.0, 0.0, 0.0, 0.0, 0.0, 0.0, 0.0, 0.0, 0.0, 0.0, 0.0, 0.0, 0.0, 0.0, 0.0, 0.0, 0.0, 0.0, 0.0, 0.0, 0.0, 0.0, 0.0, 0.0, 0.0, 0.0, 0.0, 0.0, 0.0, 0.0, 0.0, 0.0, 0.0, 0.0, 0.0, 0.0, 0.0, 0.0, 0.0, 0.0, 0.0, 0.0, 0.0, 0.0, 0.0, 0.0, 0.0, 0.0, 0.0, 0.0, 0.0, 0.0, 0.0, 0.0, 0.0, 0.0, 0.0, 0.0, 0.0, 0.0, 0.0, 0.0, 0.0, 0.0, 0.0, 0.0, 0.0, 0.0, 0.0, 0.0, 0.0, 0.0, 0.0, 0.0, 0.0, 0.0, 0.0, 0.0, 0.0, 0.0, 0.0, 0.0, 0.0, 0.0, 0.0, 0.0, 0.0, 0.0, 0.0, 0.0, 0.0, 0.0, 0.0, 0.0, 0.0, 0.0, 0.0, 0.0, 0.0, 0.0, 0.0, 0.0, 0.0, 0.0, 0.0, 0.0, 0.0, 0.0, 0.0, 0.0, 0.0, 0.0, 0.0, 0.0, 0.0, 0.0, 0.0, 0.0, 0.0, 0.0, 0.0, 0.0, 0.0, 0.0, 0.0, 0.0, 0.0, 0.0, 0.0, 0.0, 0.0, 0.0, 0.0, 0.0, 0.0, 0.0, 0.0, 0.0, 0.0, 0.0, 0.0, 0.0, 0.0, 0.0, 0.0, 0.0, 0.0, 0.0, 0.0, 0.0, 0.0, 0.0, 0.0, 0.0, 0.0, 0.0, 0.0, 0.0, 0.0, 0.0, 0.0, 0.0, 0.0, 0.0, 0.0, 0.0, 0.0, 0.0, 0.0, 0.0, 0.0, 0.0, 0.0, 0.0, 0.0, 0.0, 0.0, 0.0, 0.0, 0.0, 0.0, 0.0, 0.0, 0.0, 0.0, 0.0, 0.0, 0.0, 0.0, 0.0, 0.0, 0.0, 0.0, 0.0, 0.0, 0.0, 0.0, 0.0, 0.0, 0.0, 0.0, 0.0, 0.0, 0.0, 0.0, 0.0, 0.0, 0.0, 0.0, 0.0, 0.0, 0.0, 0.0, 0.0, 0.0, 0.0, 0.0, 0.0, 0.0, 0.0, 0.0, 0.0, 0.0, 0.0, 0.0, 0.0, 0.0, 0.0, 0.0, 0.0, 0.0, 0.0, 0.0, 0.0, 0.0, 0.0, 0.0, 0.0, 0.0, 0.0, 0.0, 0.0, 0.0, 0.0, 0.0, 0.0, 0.0, 0.0, 0.0, 0.0, 0.0, 0.0, 0.0, 0.0, 0.0, 0.0, 0.0, 0.0, 0.0, 0.0, 0.0, 0.0, 0.0, 0.0, 0.0, 0.0, 0.0, 0.0, 0.0, 0.0, 0.0, 0.0, 0.0, 0.0, 0.0, 0.0, 0.0, 0.0, 0.0, 0.0, 0.0, 0.0, 0.0, 0.0, 0.0, 0.0, 0.0, 0.0, 0.0, 0.0, 0.0, 0.0, 0.0, 0.0, 0.0, 0.0, 0.0, 0.0, 0.0, 0.0, 0.0, 0.0, 0.0, 0.0, 0.0, 0.0, 0.0, 0.0, 0.0, 0.0, 0.0, 0.0, 0.0, 0.0, 0.0, 0.0, 0.0, 0.0, 0.0, 0.0, 0.0, 0.0, 0.0, 0.0, 0.0, 0.0, 0.0, 0.0, 0.0, 0.0, 0.0, 0.0, 0.0, 0.0, 0.0, 0.0, 0.0, 0.0, 0.0, 0.0, 0.0, 0.0, 0.0, 0.0, 0.0, 0.0, 0.0, 0.0, 0.0, 0.0, 0.0, 0.0, 0.0, 0.0, 0.0, 0.0, 0.0, 0.0, 0.0, 0.0, 0.0, 0.0, 0.0, 0.0, 0.0, 0.0, 0.0, 0.0, 0.0, 0.0, 0.0, 0.0, 0.0, 0.0, 0.0, 0.0, 0.0, 0.0, 0.0, 0.0, 0.0, 0.0, 0.0, 0.0, 0.0, 0.0, 0.0, 0.0, 0.0, 0.0, 0.0, 0.0, 0.0, 0.0, 0.0, 0.0, 0.0, 0.0, 0.0, 0.0, 0.0, 0.0, 0.0, 0.0, 0.0, 0.0, 0.0, 0.0, 0.0, 0.0, 0.0, 0.0, 0.0, 0.0, 0.0, 0.0, 0.0, 0.0, 0.0, 0.0, 0.0, 0.0, 0.0, 0.0, 0.0, 0.0, 0.0, 0.0, 0.0, 0.0, 0.0, 0.0, 0.0, 0.0, 0.0, 0.0, 0.0, 0.0, 0.0, 0.0, 0.0, 0.0, 0.0, 0.0, 0.0, 0.0, 0.0, 0.0, 0.0, 0.0, 0.0, 0.0, 0.0, 0.0, 0.0, 0.0, 0.0, 0.0, 0.0, 0.0, 0.0, 0.0, 0.0, 0.0, 0.0, 0.0, 0.0, 0.0, 0.0, 0.0, 0.0, 0.0, 0.0, 0.0, 0.0, 0.0, 0.0, 0.0, 0.0, 0.0, 0.0, 0.0, 0.0, 0.0, 0.0, 0.0, 0.0, 0.0, 0.0, 0.0, 0.0, 0.0, 0.0, 0.0, 0.0, 0.0, 0.0, 0.0, 0.0, 0.0, 0.0, 0.0, 0.0, 0.0, 0.0, 0.0, 0.0, 0.0, 0.0, 0.0, 0.0, 0.0, 0.0, 0.0, 0.0, 0.0, 0.0, 0.0, 0.0, 0.0, 0.0, 0.0, 0.0, 0.0, 0.0, 0.0, 0.0, 0.0, 0.0, 0.0, 0.0, 0.0, 0.0, 0.0, 0.0, 0.0, 0.0, 0.0, 0.0, 0.0, 0.0, 0.0, 0.0, 0.0, 0.0, 0.0, 0.0, 0.0, 0.0, 0.0, 0.0, 0.0, 0.0, 0.0, 0.0, 0.0, 0.0, 0.0, 0.0, 0.0, 0.0, 0.0, 0.0, 0.0, 0.0, 0.0, 0.0, 0.0, 0.0, 0.0, 0.0, 0.0, 0.0, 0.0, 0.0, 0.0, 0.0, 0.0, 0.0, 0.0, 0.0, 0.0, 0.0, 0.0, 0.0, 0.0, 0.0, 0.0, 0.0, 0.0, 0.0, 0.0, 0.0, 0.0, 0.0, 0.0, 0.0, 0.0, 0.0, 0.0, 0.0, 0.0, 0.0, 0.0, 0.0, 0.0, 0.0, 0.0, 0.0, 0.0, 0.0, 0.0, 0.0, 0.0, 0.0, 0.0, 0.0, 0.0, 0.0, 0.0, 0.0, 0.0, 0.0, 0.0, 0.0, 0.0, 0.0, 0.0, 0.0, 0.0, 0.0, 0.0, 0.0, 0.0, 0.0, 0.0, 0.0, 0.0, 0.0, 0.0, 0.0, 0.0, 0.0, 0.0, 0.0, 0.0, 0.0, 0.0, 0.0, 0.0, 0.0, 0.0, 0.0, 0.0, 0.0, 0.0, 0.0, 0.0, 0.0, 0.0, 0.0, 0.0, 0.0, 0.0, 0.0, 0.0, 0.0, 0.0, 0.0, 0.0, 0.0, 0.0, 0.0, 0.0, 0.0, 0.0, 0.0, 0.0, 0.0, 0.0, 0.0, 0.0, 0.0, 0.0, 0.0, 0.0, 0.0, 0.0, 0.0, 0.0, 0.0, 0.0, 0.0, 0.0, 0.0, 0.0, 0.0, 0.0, 0.0, 0.0, 0.0, 0.0, 0.0, 0.0, 0.0, 0.0, 0.0, 0.0, 0.0, 0.0, 0.0, 0.0, 0.0, 0.0, 0.0, 0.0, 0.0])
me_circle.update()

# ---- objects
ob_circle = bpy.data.objects.new('Circle', me_circle)

# ---- transforms, parenting, visibility, modifiers, constraints
ob_circle.location = (0.0, 0.0, 0.0)
_m = ob_circle.modifiers.new('Mirror', 'MIRROR')
_m.use_clip = True

# ---- collection membership
col_model.objects.link(ob_circle)

# ---- scene / render settings (as saved in the file)
scene.frame_start = 1; scene.frame_end = 250; scene.frame_set(0)
scene.render.engine = 'BLENDER_EEVEE_NEXT'
scene.cycles.sampling_pattern = 'TABULATED_SOBOL'
scene.cycles.use_light_tree = False
scene.view_settings.view_transform = 'Filmic'
bpy.context.view_layer.update()

# ---- added for rendering (the .blend has no active camera and no usable light): camera, sun
cam_auto = bpy.data.cameras.new('AutoCamera')
cam_auto.lens = 50.0
cam_auto.sensor_width = 36.0
cam_auto.clip_end = 1000.0
ob_auto_camera = bpy.data.objects.new('AutoCamera', cam_auto)
scene.collection.objects.link(ob_auto_camera)
ob_auto_camera.location = (5.38697, -6.52041, 5.4416)
ob_auto_camera.rotation_euler = (1.09748, -7.21219e-08, 0.694738)
scene.camera = ob_auto_camera
light_auto_sun = bpy.data.lights.new('AutoSun', 'SUN')
light_auto_sun.energy = 3.0
light_auto_sun.angle = 0.0523599
ob_auto_sun = bpy.data.objects.new('AutoSun', light_auto_sun)
scene.collection.objects.link(ob_auto_sun)
ob_auto_sun.rotation_euler = (0.872665, 0.174533, 0.523599)
bpy.context.view_layer.update()
